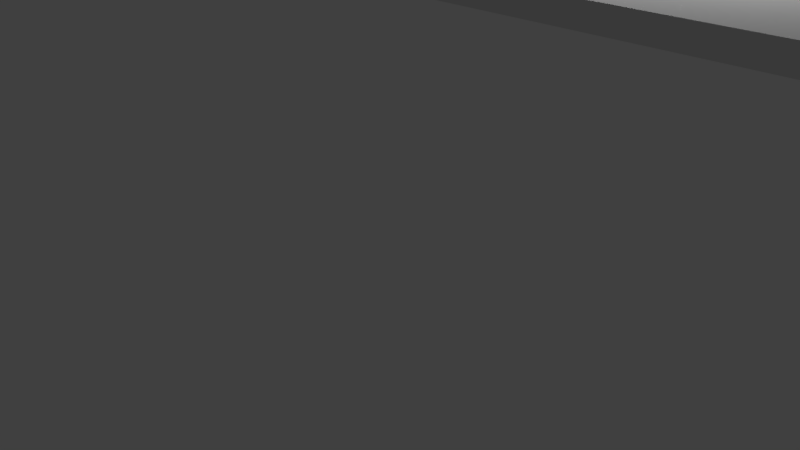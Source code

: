 # Source: Dn_Ceilings.blend  (saved by Blender 2.79.0; exported with 4.5.12 LTS)
import bpy
from mathutils import Matrix  # noqa: F401  (used for matrix-valued properties, if any)

bpy.ops.wm.read_factory_settings(use_empty=True)
scene = bpy.context.scene
scene.name = 'Scene'

# ---- collections
col_collection_1 = bpy.data.collections.new('Collection 1'); scene.collection.children.link(col_collection_1)
col_collection_2 = bpy.data.collections.new('Collection 2'); scene.collection.children.link(col_collection_2)
col_collection_2.hide_render = True
col_collection_2.hide_viewport = True
col_collection_3 = bpy.data.collections.new('Collection 3'); scene.collection.children.link(col_collection_3)
col_collection_3.hide_render = True
col_collection_3.hide_viewport = True
col_collection_4 = bpy.data.collections.new('Collection 4'); scene.collection.children.link(col_collection_4)
col_collection_4.hide_render = True
col_collection_4.hide_viewport = True
col_collection_5 = bpy.data.collections.new('Collection 5'); scene.collection.children.link(col_collection_5)
col_collection_5.hide_render = True
col_collection_5.hide_viewport = True
col_collection_6 = bpy.data.collections.new('Collection 6'); scene.collection.children.link(col_collection_6)
col_collection_6.hide_render = True
col_collection_6.hide_viewport = True
col_collection_7 = bpy.data.collections.new('Collection 7'); scene.collection.children.link(col_collection_7)
col_collection_7.hide_render = True
col_collection_7.hide_viewport = True
col_collection_8 = bpy.data.collections.new('Collection 8'); scene.collection.children.link(col_collection_8)
col_collection_8.hide_render = True
col_collection_8.hide_viewport = True
col_collection_9 = bpy.data.collections.new('Collection 9'); scene.collection.children.link(col_collection_9)
col_collection_9.hide_render = True
col_collection_9.hide_viewport = True
col_collection_10 = bpy.data.collections.new('Collection 10'); scene.collection.children.link(col_collection_10)
col_collection_10.hide_render = True
col_collection_10.hide_viewport = True
col_collection_11 = bpy.data.collections.new('Collection 11'); scene.collection.children.link(col_collection_11)
col_collection_11.hide_render = True
col_collection_11.hide_viewport = True
col_collection_12 = bpy.data.collections.new('Collection 12'); scene.collection.children.link(col_collection_12)
col_collection_12.hide_render = True
col_collection_12.hide_viewport = True
col_collection_13 = bpy.data.collections.new('Collection 13'); scene.collection.children.link(col_collection_13)
col_collection_13.hide_render = True
col_collection_13.hide_viewport = True
col_collection_14 = bpy.data.collections.new('Collection 14'); scene.collection.children.link(col_collection_14)
col_collection_14.hide_render = True
col_collection_14.hide_viewport = True
col_collection_15 = bpy.data.collections.new('Collection 15'); scene.collection.children.link(col_collection_15)
col_collection_15.hide_render = True
col_collection_15.hide_viewport = True
col_collection_16 = bpy.data.collections.new('Collection 16'); scene.collection.children.link(col_collection_16)
col_collection_16.hide_render = True
col_collection_16.hide_viewport = True
col_collection_17 = bpy.data.collections.new('Collection 17'); scene.collection.children.link(col_collection_17)
col_collection_17.hide_render = True
col_collection_17.hide_viewport = True
col_collection_18 = bpy.data.collections.new('Collection 18'); scene.collection.children.link(col_collection_18)
col_collection_18.hide_render = True
col_collection_18.hide_viewport = True
col_collection_19 = bpy.data.collections.new('Collection 19'); scene.collection.children.link(col_collection_19)
col_collection_19.hide_render = True
col_collection_19.hide_viewport = True
col_collection_20 = bpy.data.collections.new('Collection 20'); scene.collection.children.link(col_collection_20)
col_collection_20.hide_render = True
col_collection_20.hide_viewport = True

# ---- materials (node trees are filled in below, after node groups)
mat_material_beam = bpy.data.materials.new('Material.Beam')
mat_material_beam.alpha_threshold = 0.0
mat_material_beam.use_transparent_shadow = False
mat_material_beam.roughness = 0.5
mat_material_beam.specular_intensity = 0.05
mat_material_base = bpy.data.materials.new('Material.Base')
mat_material_base.alpha_threshold = 0.0
mat_material_base.use_transparent_shadow = False
mat_material_base.preview_render_type = 'CUBE'
mat_material_base.specular_color = (0.3343, 0.2195, 0.0938)
mat_material_base.roughness = 0.5
mat_material_base.specular_intensity = 0.1
mat_material_base.line_color = (0.0, 0.0, 0.0, 1.0)

# ---- material node trees

# ---- world
world_world = bpy.data.worlds.new('World'); scene.world = world_world
world_world.color = (0.05088, 0.05088, 0.05088)
world_world.use_sun_shadow = False
world_world.sun_shadow_jitter_overblur = 0.0
world_world.cycles.sampling_method = 'MANUAL'

# ---- cameras
cam_camera = bpy.data.cameras.new('Camera')
cam_camera.clip_end = 100.0
cam_camera.lens = 35.0
cam_camera.sensor_width = 32.0
cam_camera.sensor_height = 18.0
cam_camera.ortho_scale = 7.314
cam_camera.dof.focus_distance = 0.0
cam_camera.dof.aperture_fstop = 128.0

# ---- lights
light_lamp_003 = bpy.data.lights.new('Lamp.003', 'POINT')
light_lamp_003.transmission_factor = 0.0
light_lamp_003.cutoff_distance = 30.0
light_lamp_003.energy = 100.0
light_lamp_003.shadow_buffer_clip_start = 1.001
light_lamp_003.shadow_soft_size = 0.1
light_lamp_003.shadow_maximum_resolution = 0.006
light_lamp_003.use_absolute_resolution = True
light_lamp_002 = bpy.data.lights.new('Lamp.002', 'POINT')
light_lamp_002.transmission_factor = 0.0
light_lamp_002.cutoff_distance = 30.0
light_lamp_002.energy = 100.0
light_lamp_002.shadow_buffer_clip_start = 1.001
light_lamp_002.shadow_soft_size = 0.1
light_lamp_002.shadow_maximum_resolution = 0.006
light_lamp_002.use_absolute_resolution = True
light_lamp_001 = bpy.data.lights.new('Lamp.001', 'POINT')
light_lamp_001.transmission_factor = 0.0
light_lamp_001.cutoff_distance = 30.0
light_lamp_001.energy = 100.0
light_lamp_001.shadow_buffer_clip_start = 1.001
light_lamp_001.shadow_soft_size = 0.1
light_lamp_001.shadow_maximum_resolution = 0.006
light_lamp_001.use_absolute_resolution = True
light_lamp = bpy.data.lights.new('Lamp', 'POINT')
light_lamp.transmission_factor = 0.0
light_lamp.cutoff_distance = 30.0
light_lamp.energy = 100.0
light_lamp.shadow_buffer_clip_start = 1.001
light_lamp.shadow_soft_size = 0.1
light_lamp.shadow_maximum_resolution = 0.006
light_lamp.use_absolute_resolution = True

# ---- meshes
me_dn_ceiling_big_beam_1 = bpy.data.meshes.new('Dn_Ceiling_Big_Beam_1')
me_dn_ceiling_big_beam_1.from_pydata([(2.001, -1.45, 4.138), (2.0, -1.432, 4.087), (2.0, -1.432, 3.947), (2.001, -1.45, 3.896), (2.003, -1.544, 3.896), (2.004, -1.562, 3.947), (2.004, -1.562, 4.098), (2.003, -1.548, 4.138), (-2.035, -1.547, 4.078), (-1.996, -1.557, 4.092), (-2.035, -1.54, 4.095), (-1.997, -1.544, 4.128), (-2.035, -1.537, 3.939), (-1.997, -1.541, 3.906), (-2.035, -1.547, 3.966), (-1.996, -1.557, 3.952), (-2.038, -1.451, 3.966), (-2.0, -1.438, 3.952), (-2.037, -1.461, 3.939), (-1.999, -1.454, 3.906), (-2.037, -1.461, 4.095), (-1.999, -1.454, 4.128), (-2.038, -1.451, 4.068), (-2.0, -1.438, 4.082), (-1.048, -1.532, 4.085), (-1.048, -1.52, 4.118), (-1.048, -1.532, 3.959), (-1.05, -1.439, 4.118), (-1.048, -1.517, 3.916), (-1.05, -1.439, 3.916), (-1.051, -1.424, 3.959), (-1.051, -1.424, 4.076), (1.263, -1.539, 4.094), (1.263, -1.539, 3.95), (1.263, -1.522, 3.902), (1.264, -1.433, 3.902), (1.264, -1.416, 3.95), (1.264, -1.416, 4.084), (1.263, -1.526, 4.132), (1.264, -1.433, 4.132), (-0.302, -1.5, 4.123), (-0.3044, -1.415, 4.123), (-0.3016, -1.513, 4.088), (-0.3016, -1.513, 3.956), (-0.3021, -1.497, 3.911), (-0.3044, -1.415, 3.911), (-0.3049, -1.399, 3.956), (-0.3049, -1.399, 4.079), (0.7366, -1.528, 4.089), (0.7366, -1.528, 3.955), (0.7368, -1.512, 3.911), (0.7379, -1.43, 3.911), (0.7381, -1.414, 3.955), (0.7381, -1.414, 4.079), (0.7368, -1.516, 4.124), (0.7379, -1.43, 4.124), (2.026, -1.544, 4.077), (2.026, -1.544, 3.966), (2.023, -1.462, 4.106), (2.025, -1.534, 4.106), (2.023, -1.449, 3.966), (2.023, -1.449, 4.069), (2.023, -1.462, 3.929), (2.025, -1.531, 3.929), (-2.001, 1.4, 4.138), (-2.001, 1.382, 4.087), (-2.001, 1.382, 3.947), (-2.001, 1.4, 3.896), (-2.001, 1.493, 3.896), (-2.001, 1.511, 3.947), (-2.001, 1.511, 4.098), (-2.001, 1.497, 4.138), (2.041, 1.494, 4.078), (2.002, 1.506, 4.092), (2.041, 1.488, 4.095), (2.002, 1.493, 4.128), (2.041, 1.485, 3.939), (2.002, 1.49, 3.906), (2.041, 1.494, 3.966), (2.002, 1.506, 3.952), (2.041, 1.399, 3.966), (2.002, 1.387, 3.952), (2.041, 1.408, 3.939), (2.002, 1.403, 3.906), (2.041, 1.408, 4.095), (2.002, 1.403, 4.128), (2.041, 1.399, 4.068), (2.002, 1.387, 4.082), (1.052, 1.501, 4.085), (1.052, 1.489, 4.118), (1.052, 1.501, 3.959), (1.052, 1.407, 4.118), (1.052, 1.486, 3.916), (1.052, 1.407, 3.916), (1.052, 1.392, 3.959), (1.052, 1.392, 4.076), (-1.262, 1.508, 4.094), (-1.262, 1.508, 3.95), (-1.262, 1.491, 3.902), (-1.262, 1.402, 3.902), (-1.262, 1.385, 3.95), (-1.262, 1.385, 4.084), (-1.262, 1.495, 4.132), (-1.262, 1.402, 4.132), (0.3054, 1.491, 4.123), (0.3054, 1.406, 4.123), (0.3054, 1.503, 4.088), (0.3054, 1.503, 3.956), (0.3054, 1.487, 3.911), (0.3054, 1.406, 3.911), (0.3054, 1.39, 3.956), (0.3054, 1.39, 4.079), (-0.7357, 1.504, 4.089), (-0.7357, 1.504, 3.955), (-0.7357, 1.488, 3.911), (-0.7357, 1.405, 3.911), (-0.7357, 1.389, 3.955), (-0.7357, 1.389, 4.079), (-0.7357, 1.491, 4.124), (-0.7357, 1.405, 4.124), (-2.024, 1.494, 4.077), (-2.024, 1.494, 3.966), (-2.024, 1.412, 4.106), (-2.024, 1.484, 4.106), (-2.024, 1.399, 3.966), (-2.024, 1.399, 4.069), (-2.024, 1.412, 3.929), (-2.024, 1.481, 3.929), (-2.006, -0.07322, 3.938), (-2.006, -0.04351, 3.907), (-2.004, 0.03932, 3.907), (-2.004, 0.06902, 3.938), (-2.004, 0.06902, 4.097), (-2.004, 0.03932, 4.128), (-2.006, -0.0498, 4.128), (-2.006, -0.07322, 4.104), (2.043, -0.03645, 4.099), (2.004, -0.04384, 4.119), (2.042, -0.04658, 4.088), (2.004, -0.06541, 4.097), (2.044, 0.04537, 4.082), (2.006, 0.06558, 4.091), (2.044, 0.02945, 4.099), (2.006, 0.03822, 4.119), (2.044, 0.02945, 3.936), (2.006, 0.03822, 3.916), (2.044, 0.04537, 3.953), (2.006, 0.06558, 3.944), (2.042, -0.04658, 3.953), (2.004, -0.06541, 3.944), (2.043, -0.03066, 3.936), (2.004, -0.03805, 3.916), (1.097, -0.05057, 4.11), (1.097, -0.07008, 4.089), (1.096, 0.02367, 4.11), (1.097, -0.07008, 3.951), (1.096, 0.04842, 4.084), (1.096, 0.04842, 3.951), (1.096, 0.02367, 3.926), (1.097, -0.04533, 3.926), (-1.262, -0.04094, 4.122), (-1.261, 0.04363, 4.122), (-1.26, 0.07183, 4.093), (-1.26, 0.07182, 3.942), (-1.261, 0.04363, 3.913), (-1.262, -0.03498, 3.913), (-1.263, -0.06317, 4.099), (-1.263, -0.06317, 3.942), (0.3507, -0.07695, 4.093), (0.3507, -0.07695, 3.948), (0.3506, -0.05648, 4.114), (0.3502, 0.02144, 4.114), (0.35, 0.04741, 4.087), (0.35, 0.04741, 3.948), (0.3502, 0.02144, 3.921), (0.3506, -0.05098, 3.921), (-0.7364, -0.04725, 4.115), (-0.735, 0.03123, 4.115), (-0.7345, 0.05739, 4.088), (-0.7345, 0.05739, 3.947), (-0.735, 0.03123, 3.92), (-0.7363, -0.04172, 3.92), (-0.7368, -0.06788, 4.093), (-0.7368, -0.06788, 3.947), (-2.028, -0.03686, 4.099), (-2.027, 0.02846, 4.099), (-2.028, -0.05403, 3.959), (-2.028, -0.05403, 4.081), (-2.027, 0.02846, 3.937), (-2.028, -0.03226, 3.937), (-2.027, 0.05023, 3.959), (-2.027, 0.05023, 4.076), (-2.0, -0.6282, 4.099), (-2.0, -0.6579, 4.129), (-2.0, -0.7407, 4.129), (-2.0, -0.7704, 4.099), (-2.0, -0.7704, 3.939), (-2.0, -0.7407, 3.909), (-2.0, -0.6516, 3.909), (-2.0, -0.6282, 3.933), (2.041, -0.6661, 3.938), (2.003, -0.658, 3.917), (2.041, -0.656, 3.948), (2.003, -0.6364, 3.94), (2.041, -0.7479, 3.954), (2.003, -0.7674, 3.946), (2.041, -0.732, 3.938), (2.003, -0.7401, 3.917), (2.041, -0.732, 4.1), (2.003, -0.7401, 4.121), (2.041, -0.7479, 4.084), (2.003, -0.7674, 4.092), (2.041, -0.656, 4.084), (2.003, -0.6364, 4.092), (2.041, -0.6719, 4.1), (2.003, -0.6638, 4.121), (1.052, -0.6459, 3.927), (1.052, -0.6264, 3.947), (1.052, -0.7201, 3.927), (1.052, -0.6264, 4.085), (1.052, -0.7449, 3.953), (1.052, -0.7449, 4.085), (1.052, -0.7201, 4.111), (1.052, -0.6511, 4.111), (-1.262, -0.6404, 3.914), (-1.262, -0.725, 3.914), (-1.262, -0.7532, 3.943), (-1.262, -0.7532, 4.095), (-1.262, -0.725, 4.124), (-1.262, -0.6464, 4.124), (-1.262, -0.6182, 3.937), (-1.262, -0.6182, 4.095), (0.3054, -0.6235, 3.944), (0.3054, -0.6235, 4.089), (0.3054, -0.6439, 3.923), (0.3054, -0.7219, 3.923), (0.3054, -0.7478, 3.949), (0.3054, -0.7478, 4.089), (0.3054, -0.7219, 4.115), (0.3054, -0.6494, 4.115), (-0.7357, -0.6436, 3.922), (-0.7357, -0.7221, 3.922), (-0.7357, -0.7483, 3.949), (-0.7357, -0.7483, 4.089), (-0.7357, -0.7221, 4.116), (-0.7357, -0.6492, 4.116), (-0.7357, -0.623, 3.943), (-0.7357, -0.623, 4.089), (-2.023, -0.6641, 3.938), (-2.023, -0.7294, 3.938), (-2.023, -0.6469, 4.077), (-2.023, -0.6469, 3.956), (-2.023, -0.7294, 4.1), (-2.023, -0.6687, 4.1), (-2.023, -0.7512, 4.077), (-2.023, -0.7512, 3.961), (-2.001, 0.7479, 3.899), (-2.002, 0.766, 3.949), (-2.002, 0.766, 4.09), (-2.001, 0.7479, 4.141), (-1.999, 0.6542, 4.141), (-1.999, 0.6362, 4.09), (-1.999, 0.6362, 3.939), (-1.999, 0.6504, 3.899), (2.038, 0.6544, 3.959), (2.0, 0.6416, 3.945), (2.038, 0.6605, 3.941), (2.0, 0.6548, 3.908), (2.038, 0.664, 4.098), (2.0, 0.6583, 4.131), (2.038, 0.6544, 4.071), (2.0, 0.6416, 4.084), (2.036, 0.7501, 4.071), (1.998, 0.7612, 4.084), (2.036, 0.7404, 4.098), (1.998, 0.7445, 4.131), (2.036, 0.7404, 3.941), (1.998, 0.7445, 3.908), (2.036, 0.7501, 3.968), (1.998, 0.7612, 3.955), (1.114, 0.6454, 3.952), (1.114, 0.6572, 3.919), (1.114, 0.6454, 4.078), (1.114, 0.7385, 3.919), (1.114, 0.6604, 4.12), (1.114, 0.7385, 4.12), (1.114, 0.7535, 4.078), (1.114, 0.7535, 3.961), (-1.26, 0.6279, 3.943), (-1.26, 0.6279, 4.086), (-1.26, 0.6451, 4.134), (-1.262, 0.7339, 4.134), (-1.263, 0.7511, 4.086), (-1.263, 0.7511, 3.953), (-1.26, 0.6414, 3.905), (-1.262, 0.7339, 3.905), (0.3674, 0.6576, 3.914), (0.3677, 0.7429, 3.914), (0.3674, 0.6452, 3.949), (0.3674, 0.6452, 4.081), (0.3674, 0.661, 4.125), (0.3677, 0.7429, 4.125), (0.3678, 0.7587, 4.081), (0.3678, 0.7587, 3.958), (-0.7343, 0.6438, 3.948), (-0.7343, 0.6438, 4.081), (-0.7347, 0.6597, 4.126), (-0.7365, 0.7422, 4.126), (-0.7368, 0.7581, 4.081), (-0.7368, 0.7581, 3.957), (-0.7346, 0.6564, 3.913), (-0.7365, 0.7422, 3.913), (-2.022, 0.6529, 3.96), (-2.022, 0.6529, 4.071), (-2.024, 0.7348, 3.931), (-2.022, 0.6633, 3.931), (-2.024, 0.748, 4.071), (-2.024, 0.748, 3.968), (-2.024, 0.7348, 4.108), (-2.022, 0.6661, 4.108), (0.02972, 0.7648, 4.717), (-0.03471, 0.7648, 4.716), (0.04166, 0.7472, 4.718), (0.04166, 0.6982, 4.718), (0.02972, 0.6806, 4.717), (-0.03218, 0.6806, 4.716), (-0.04412, 0.6982, 4.716), (-0.04412, 0.7509, 4.716), (0.04395, 0.747, 4.473), (0.04395, 0.6984, 4.473), (0.0321, 0.6809, 4.473), (-0.02934, 0.6809, 4.472), (-0.04119, 0.6984, 4.471), (-0.04119, 0.7507, 4.471), (0.0321, 0.7644, 4.473), (-0.03185, 0.7644, 4.472), (0.03082, 0.768, 4.841), (-0.0386, 0.768, 4.84), (0.04369, 0.7491, 4.841), (0.04369, 0.6962, 4.841), (0.03082, 0.6773, 4.841), (-0.03588, 0.6773, 4.84), (-0.04875, 0.6962, 4.84), (-0.04875, 0.7531, 4.84), (0.03058, 0.7429, 5.033), (0.02077, 0.7573, 5.033), (0.03058, 0.7026, 5.033), (-0.0399, 0.7026, 5.032), (-0.03217, 0.7573, 5.032), (-0.0399, 0.746, 5.032), (0.02077, 0.6882, 5.033), (-0.03009, 0.6882, 5.032), (0.0438, 0.7459, 4.297), (0.0438, 0.6995, 4.297), (0.03251, 0.6829, 4.297), (-0.02603, 0.6829, 4.296), (0.03251, 0.7625, 4.297), (-0.03733, 0.6995, 4.296), (-0.02842, 0.7625, 4.296), (-0.03733, 0.7494, 4.296), (0.05019, 0.7483, 4.103), (0.04144, 0.7428, 4.088), (0.03771, 0.7667, 4.102), (0.03417, 0.7535, 4.088), (0.03771, 0.6787, 4.102), (0.03417, 0.6918, 4.088), (0.05019, 0.697, 4.103), (0.04144, 0.7025, 4.088), (-0.0395, 0.697, 4.101), (-0.03043, 0.7025, 4.087), (-0.02701, 0.6787, 4.101), (-0.02316, 0.6918, 4.087), (-0.02965, 0.7667, 4.101), (-0.02581, 0.7535, 4.087), (-0.0395, 0.7522, 4.101), (-0.03043, 0.7467, 4.087), (-0.04241, 0.7704, 5.018), (-0.05311, 0.7547, 5.018), (-0.05311, 0.6948, 5.018), (-0.03955, 0.6749, 5.018), (0.03074, 0.6749, 5.019), (0.0443, 0.6948, 5.019), (0.0443, 0.7504, 5.019), (0.03074, 0.7704, 5.019), (-0.03103, -0.6459, 4.1), (-0.04459, -0.6659, 4.1), (-0.04459, -0.7215, 4.1), (-0.03103, -0.7415, 4.1), (0.03925, -0.7415, 4.101), (0.05281, -0.7215, 4.101), (0.05281, -0.6617, 4.101), (0.04212, -0.6459, 4.101), (0.03076, -0.6696, 5.019), (0.03981, -0.6642, 5.005), (0.02613, -0.6628, 5.019), (0.02997, -0.6497, 5.005), (0.02349, -0.7245, 5.019), (0.02733, -0.7376, 5.005), (0.03076, -0.7138, 5.019), (0.03981, -0.7193, 5.005), (-0.04112, -0.7138, 5.018), (-0.04988, -0.7193, 5.004), (-0.03385, -0.7245, 5.018), (-0.03739, -0.7376, 5.004), (-0.03385, -0.6628, 5.018), (-0.03739, -0.6497, 5.004), (-0.04112, -0.6735, 5.018), (-0.04988, -0.668, 5.004), (0.03751, -0.6669, 4.813), (0.02861, -0.6538, 4.813), (0.03751, -0.7168, 4.813), (-0.03233, -0.6538, 4.812), (0.02622, -0.7334, 4.813), (-0.03233, -0.7334, 4.812), (-0.04362, -0.7168, 4.812), (-0.04362, -0.6704, 4.812), (0.02978, -0.7281, 4.086), (-0.02108, -0.7281, 4.086), (0.03959, -0.6704, 4.086), (0.03186, -0.659, 4.086), (0.03959, -0.7137, 4.086), (-0.03089, -0.7137, 4.085), (-0.02108, -0.659, 4.086), (-0.03089, -0.6734, 4.085), (0.04857, -0.6633, 4.276), (0.04857, -0.7201, 4.276), (0.0357, -0.739, 4.276), (-0.031, -0.739, 4.275), (-0.04387, -0.7201, 4.275), (-0.04387, -0.6673, 4.275), (0.03842, -0.6483, 4.276), (-0.031, -0.6483, 4.275), (0.03192, -0.6519, 4.64), (-0.03203, -0.6519, 4.639), (0.04126, -0.6656, 4.64), (0.04126, -0.718, 4.64), (0.02941, -0.7354, 4.64), (-0.03203, -0.7354, 4.639), (-0.04389, -0.718, 4.638), (-0.04389, -0.6693, 4.638), (0.04403, -0.6654, 4.398), (0.04403, -0.7181, 4.398), (0.03209, -0.7357, 4.398), (-0.02982, -0.7357, 4.397), (-0.04176, -0.7181, 4.397), (-0.04176, -0.6691, 4.397), (0.03461, -0.6516, 4.398), (-0.02982, -0.6516, 4.397), (0.02972, 1.406, 4.426), (-0.03471, 1.406, 4.427), (0.04166, 1.423, 4.426), (0.04166, 1.472, 4.426), (0.02972, 1.49, 4.426), (-0.03218, 1.49, 4.427), (-0.04412, 1.472, 4.428), (-0.04412, 1.42, 4.428), (0.04395, 1.423, 4.671), (0.04395, 1.472, 4.671), (0.0321, 1.49, 4.671), (-0.02934, 1.49, 4.672), (-0.04119, 1.472, 4.672), (-0.04119, 1.42, 4.672), (0.0321, 1.406, 4.671), (-0.03185, 1.406, 4.672), (0.03082, 1.402, 4.303), (-0.0386, 1.402, 4.304), (0.04369, 1.421, 4.303), (0.04369, 1.474, 4.303), (0.03082, 1.493, 4.303), (-0.03588, 1.493, 4.304), (-0.04875, 1.474, 4.304), (-0.04875, 1.417, 4.304), (0.03058, 1.428, 4.11), (0.02077, 1.413, 4.111), (0.03058, 1.468, 4.11), (-0.0399, 1.468, 4.112), (-0.03217, 1.413, 4.111), (-0.0399, 1.424, 4.112), (0.02077, 1.482, 4.111), (-0.03009, 1.482, 4.111), (0.0438, 1.425, 4.847), (0.0438, 1.471, 4.847), (0.03251, 1.488, 4.847), (-0.02603, 1.488, 4.848), (0.03251, 1.408, 4.847), (-0.03733, 1.471, 4.848), (-0.02842, 1.408, 4.848), (-0.03733, 1.421, 4.848), (0.05019, 1.422, 5.041), (0.04144, 1.428, 5.056), (0.03771, 1.404, 5.041), (0.03417, 1.417, 5.056), (0.03771, 1.492, 5.041), (0.03417, 1.479, 5.056), (0.05019, 1.473, 5.041), (0.04144, 1.468, 5.056), (-0.0395, 1.473, 5.043), (-0.03043, 1.468, 5.057), (-0.02701, 1.492, 5.042), (-0.02316, 1.479, 5.057), (-0.02965, 1.404, 5.042), (-0.02581, 1.417, 5.057), (-0.0395, 1.418, 5.043), (-0.03043, 1.424, 5.057), (-0.04241, 1.4, 4.126), (-0.05311, 1.416, 4.126), (-0.05311, 1.476, 4.126), (-0.03955, 1.496, 4.126), (0.03074, 1.496, 4.125), (0.0443, 1.476, 4.125), (0.0443, 1.42, 4.125), (0.03074, 1.4, 4.125), (-0.04724, -0.05102, 4.1), (-0.02729, -0.06458, 4.1), (0.02835, -0.06458, 4.1), (0.0483, -0.05102, 4.1), (0.0483, 0.01926, 4.101), (0.02835, 0.03282, 4.101), (-0.03151, 0.03282, 4.101), (-0.04724, 0.02213, 4.101), (-0.02359, 0.01077, 5.019), (-0.02902, 0.01982, 5.005), (-0.03039, 0.00614, 5.019), (-0.0435, 0.009979, 5.005), (0.03137, 0.003499, 5.019), (0.04448, 0.007337, 5.005), (0.02067, 0.01077, 5.019), (0.0261, 0.01982, 5.005), (0.02067, -0.06111, 5.018), (0.0261, -0.06987, 5.004), (0.03137, -0.05384, 5.018), (0.04448, -0.05738, 5.004), (-0.03039, -0.05384, 5.018), (-0.0435, -0.05738, 5.004), (-0.0197, -0.06111, 5.018), (-0.02513, -0.06987, 5.004), (-0.02625, 0.01752, 4.813), (-0.03935, 0.008618, 4.813), (0.02361, 0.01752, 4.813), (-0.03935, -0.05231, 4.812), (0.04023, 0.006229, 4.813), (0.04023, -0.05231, 4.812), (0.02361, -0.06361, 4.812), (-0.02273, -0.06361, 4.812), (0.03495, 0.009793, 4.086), (0.03495, -0.04107, 4.086), (-0.0228, 0.01961, 4.086), (-0.03419, 0.01187, 4.086), (0.02051, 0.01961, 4.086), (0.02051, -0.05088, 4.085), (-0.03419, -0.04107, 4.086), (-0.01975, -0.05088, 4.085), (-0.02991, 0.02858, 4.276), (0.0269, 0.02858, 4.276), (0.04584, 0.01571, 4.276), (0.04584, -0.05099, 4.275), (0.0269, -0.06386, 4.275), (-0.0259, -0.06386, 4.275), (-0.04484, 0.01843, 4.276), (-0.04484, -0.05099, 4.275), (-0.0413, 0.01193, 4.64), (-0.0413, -0.05202, 4.639), (-0.02755, 0.02127, 4.64), (0.02478, 0.02127, 4.64), (0.04222, 0.009418, 4.64), (0.04222, -0.05202, 4.639), (0.02478, -0.06388, 4.638), (-0.02386, -0.06388, 4.638), (-0.02775, 0.02404, 4.398), (0.02497, 0.02404, 4.398), (0.04254, 0.0121, 4.398), (0.04254, -0.0498, 4.397), (0.02497, -0.06175, 4.397), (-0.02404, -0.06175, 4.397), (-0.04161, 0.01462, 4.398), (-0.04161, -0.0498, 4.397), (-0.04724, -1.409, 5.026), (-0.02729, -1.395, 5.026), (0.02835, -1.395, 5.026), (0.0483, -1.409, 5.026), (0.0483, -1.479, 5.025), (0.02835, -1.492, 5.025), (-0.03151, -1.492, 5.025), (-0.04724, -1.482, 5.025), (-0.02359, -1.47, 4.107), (-0.02902, -1.479, 4.121), (-0.03039, -1.466, 4.107), (-0.0435, -1.47, 4.121), (0.03137, -1.463, 4.107), (0.04448, -1.467, 4.121), (0.02067, -1.47, 4.107), (0.0261, -1.479, 4.121), (0.02067, -1.399, 4.108), (0.0261, -1.39, 4.122), (0.03137, -1.406, 4.108), (0.04448, -1.402, 4.122), (-0.03039, -1.406, 4.108), (-0.0435, -1.402, 4.122), (-0.0197, -1.399, 4.108), (-0.02513, -1.39, 4.122), (-0.02625, -1.477, 4.313), (-0.03935, -1.468, 4.313), (0.02361, -1.477, 4.313), (-0.03935, -1.407, 4.314), (0.04023, -1.466, 4.313), (0.04023, -1.407, 4.314), (0.02361, -1.396, 4.314), (-0.02273, -1.396, 4.314), (0.03495, -1.469, 5.04), (0.03495, -1.419, 5.04), (-0.0228, -1.479, 5.04), (-0.03419, -1.472, 5.04), (0.02051, -1.479, 5.04), (0.02051, -1.409, 5.041), (-0.03419, -1.419, 5.04), (-0.01975, -1.409, 5.041), (-0.02991, -1.488, 4.85), (0.0269, -1.488, 4.85), (0.04584, -1.475, 4.85), (0.04584, -1.409, 4.851), (0.0269, -1.396, 4.851), (-0.0259, -1.396, 4.851), (-0.04484, -1.478, 4.85), (-0.04484, -1.409, 4.851), (-0.0413, -1.472, 4.486), (-0.0413, -1.408, 4.487), (-0.02755, -1.481, 4.486), (0.02478, -1.481, 4.486), (0.04222, -1.469, 4.486), (0.04222, -1.408, 4.487), (0.02478, -1.396, 4.487), (-0.02386, -1.396, 4.487), (-0.02775, -1.484, 4.728), (0.02497, -1.484, 4.728), (0.04254, -1.472, 4.728), (0.04254, -1.41, 4.729), (0.02497, -1.398, 4.729), (-0.02404, -1.398, 4.729), (-0.04161, -1.474, 4.728), (-0.04161, -1.41, 4.729)], [], [(20, 22, 16, 18, 12, 14, 8, 10), (26, 15, 13, 28), (27, 21, 11, 25), (39, 0, 1, 37), (24, 9, 15, 26), (36, 2, 3, 35), (28, 13, 19, 29), (30, 17, 23, 31), (7, 6, 56, 59), (10, 8, 9, 11), (14, 12, 13, 15), (18, 16, 17, 19), (22, 20, 21, 23), (12, 18, 19, 13), (8, 14, 15, 9), (11, 21, 20, 10), (23, 17, 16, 22), (32, 6, 7, 38), (9, 24, 25, 11), (46, 30, 31, 47), (44, 28, 29, 45), (17, 30, 29, 19), (42, 24, 26, 43), (21, 27, 31, 23), (41, 27, 25, 40), (43, 26, 28, 44), (5, 33, 34, 4), (0, 39, 38, 7), (6, 32, 33, 5), (4, 34, 35, 3), (2, 36, 37, 1), (48, 32, 38, 54), (52, 36, 35, 51), (55, 39, 37, 53), (27, 41, 47, 31), (30, 46, 45, 29), (24, 42, 40, 25), (49, 43, 44, 50), (55, 41, 40, 54), (48, 42, 43, 49), (50, 44, 45, 51), (52, 46, 47, 53), (36, 52, 53, 37), (34, 50, 51, 35), (32, 48, 49, 33), (39, 55, 54, 38), (33, 49, 50, 34), (41, 55, 53, 47), (46, 52, 51, 45), (42, 48, 54, 40), (62, 60, 61, 58, 59, 56, 57, 63), (3, 2, 60, 62), (2, 1, 61, 60), (6, 5, 57, 56), (5, 4, 63, 57), (1, 0, 58, 61), (0, 7, 59, 58), (4, 3, 62, 63), (84, 86, 80, 82, 76, 78, 72, 74), (90, 79, 77, 92), (91, 85, 75, 89), (103, 64, 65, 101), (88, 73, 79, 90), (100, 66, 67, 99), (92, 77, 83, 93), (94, 81, 87, 95), (71, 70, 120, 123), (74, 72, 73, 75), (78, 76, 77, 79), (82, 80, 81, 83), (86, 84, 85, 87), (76, 82, 83, 77), (72, 78, 79, 73), (75, 85, 84, 74), (87, 81, 80, 86), (96, 70, 71, 102), (73, 88, 89, 75), (110, 94, 95, 111), (108, 92, 93, 109), (81, 94, 93, 83), (106, 88, 90, 107), (85, 91, 95, 87), (105, 91, 89, 104), (107, 90, 92, 108), (69, 97, 98, 68), (64, 103, 102, 71), (70, 96, 97, 69), (68, 98, 99, 67), (66, 100, 101, 65), (112, 96, 102, 118), (116, 100, 99, 115), (119, 103, 101, 117), (91, 105, 111, 95), (94, 110, 109, 93), (88, 106, 104, 89), (113, 107, 108, 114), (119, 105, 104, 118), (112, 106, 107, 113), (114, 108, 109, 115), (116, 110, 111, 117), (100, 116, 117, 101), (98, 114, 115, 99), (96, 112, 113, 97), (103, 119, 118, 102), (97, 113, 114, 98), (105, 119, 117, 111), (110, 116, 115, 109), (106, 112, 118, 104), (126, 124, 125, 122, 123, 120, 121, 127), (67, 66, 124, 126), (66, 65, 125, 124), (70, 69, 121, 120), (69, 68, 127, 121), (65, 64, 122, 125), (64, 71, 123, 122), (68, 67, 126, 127), (148, 150, 144, 146, 140, 142, 136, 138), (154, 143, 141, 156), (155, 149, 139, 153), (167, 128, 129, 165), (152, 137, 143, 154), (164, 130, 131, 163), (156, 141, 147, 157), (158, 145, 151, 159), (135, 134, 184, 187), (138, 136, 137, 139), (142, 140, 141, 143), (146, 144, 145, 147), (150, 148, 149, 151), (140, 146, 147, 141), (136, 142, 143, 137), (139, 149, 148, 138), (151, 145, 144, 150), (160, 134, 135, 166), (137, 152, 153, 139), (174, 158, 159, 175), (172, 156, 157, 173), (145, 158, 157, 147), (170, 152, 154, 171), (149, 155, 159, 151), (169, 155, 153, 168), (171, 154, 156, 172), (133, 161, 162, 132), (128, 167, 166, 135), (134, 160, 161, 133), (132, 162, 163, 131), (130, 164, 165, 129), (176, 160, 166, 182), (180, 164, 163, 179), (183, 167, 165, 181), (155, 169, 175, 159), (158, 174, 173, 157), (152, 170, 168, 153), (177, 171, 172, 178), (183, 169, 168, 182), (176, 170, 171, 177), (178, 172, 173, 179), (180, 174, 175, 181), (164, 180, 181, 165), (162, 178, 179, 163), (160, 176, 177, 161), (167, 183, 182, 166), (161, 177, 178, 162), (169, 183, 181, 175), (174, 180, 179, 173), (170, 176, 182, 168), (190, 188, 189, 186, 187, 184, 185, 191), (131, 130, 188, 190), (130, 129, 189, 188), (134, 133, 185, 184), (133, 132, 191, 185), (129, 128, 186, 189), (128, 135, 187, 186), (132, 131, 190, 191), (212, 214, 208, 210, 204, 206, 200, 202), (218, 207, 205, 220), (219, 213, 203, 217), (231, 192, 193, 229), (216, 201, 207, 218), (228, 194, 195, 227), (220, 205, 211, 221), (222, 209, 215, 223), (199, 198, 248, 251), (202, 200, 201, 203), (206, 204, 205, 207), (210, 208, 209, 211), (214, 212, 213, 215), (204, 210, 211, 205), (200, 206, 207, 201), (203, 213, 212, 202), (215, 209, 208, 214), (224, 198, 199, 230), (201, 216, 217, 203), (238, 222, 223, 239), (236, 220, 221, 237), (209, 222, 221, 211), (234, 216, 218, 235), (213, 219, 223, 215), (233, 219, 217, 232), (235, 218, 220, 236), (197, 225, 226, 196), (192, 231, 230, 199), (198, 224, 225, 197), (196, 226, 227, 195), (194, 228, 229, 193), (240, 224, 230, 246), (244, 228, 227, 243), (247, 231, 229, 245), (219, 233, 239, 223), (222, 238, 237, 221), (216, 234, 232, 217), (241, 235, 236, 242), (247, 233, 232, 246), (240, 234, 235, 241), (242, 236, 237, 243), (244, 238, 239, 245), (228, 244, 245, 229), (226, 242, 243, 227), (224, 240, 241, 225), (231, 247, 246, 230), (225, 241, 242, 226), (233, 247, 245, 239), (238, 244, 243, 237), (234, 240, 246, 232), (254, 252, 253, 250, 251, 248, 249, 255), (195, 194, 252, 254), (194, 193, 253, 252), (198, 197, 249, 248), (197, 196, 255, 249), (193, 192, 250, 253), (192, 199, 251, 250), (196, 195, 254, 255), (276, 278, 272, 274, 268, 270, 264, 266), (282, 271, 269, 284), (283, 277, 267, 281), (295, 256, 257, 293), (280, 265, 271, 282), (292, 258, 259, 291), (284, 269, 275, 285), (286, 273, 279, 287), (263, 262, 312, 315), (266, 264, 265, 267), (270, 268, 269, 271), (274, 272, 273, 275), (278, 276, 277, 279), (268, 274, 275, 269), (264, 270, 271, 265), (267, 277, 276, 266), (279, 273, 272, 278), (288, 262, 263, 294), (265, 280, 281, 267), (302, 286, 287, 303), (300, 284, 285, 301), (273, 286, 285, 275), (298, 280, 282, 299), (277, 283, 287, 279), (297, 283, 281, 296), (299, 282, 284, 300), (261, 289, 290, 260), (256, 295, 294, 263), (262, 288, 289, 261), (260, 290, 291, 259), (258, 292, 293, 257), (304, 288, 294, 310), (308, 292, 291, 307), (311, 295, 293, 309), (283, 297, 303, 287), (286, 302, 301, 285), (280, 298, 296, 281), (305, 299, 300, 306), (311, 297, 296, 310), (304, 298, 299, 305), (306, 300, 301, 307), (308, 302, 303, 309), (292, 308, 309, 293), (290, 306, 307, 291), (288, 304, 305, 289), (295, 311, 310, 294), (289, 305, 306, 290), (297, 311, 309, 303), (302, 308, 307, 301), (298, 304, 310, 296), (318, 316, 317, 314, 315, 312, 313, 319), (259, 258, 316, 318), (258, 257, 317, 316), (262, 261, 313, 312), (261, 260, 319, 313), (257, 256, 314, 317), (256, 263, 315, 314), (260, 259, 318, 319), (333, 327, 321, 335), (329, 323, 324, 330), (334, 320, 322, 328), (342, 326, 325, 341), (336, 320, 321, 337), (343, 327, 326, 342), (341, 325, 324, 340), (339, 323, 322, 338), (323, 329, 328, 322), (325, 331, 330, 324), (327, 333, 332, 326), (320, 334, 335, 321), (326, 332, 331, 325), (359, 333, 335, 358), (353, 329, 330, 354), (356, 334, 328, 352), (320, 336, 338, 322), (323, 339, 340, 324), (378, 379, 351, 347), (382, 383, 345, 344), (383, 376, 348, 345), (379, 380, 350, 351), (376, 377, 349, 348), (380, 381, 346, 350), (381, 382, 344, 346), (350, 346, 344, 345, 348, 349, 347, 351), (327, 343, 337, 321), (381, 339, 338, 382), (379, 341, 340, 380), (377, 343, 342, 378), (383, 336, 337, 376), (378, 342, 341, 379), (332, 357, 355, 331), (334, 356, 358, 335), (362, 356, 352, 360), (333, 359, 357, 332), (366, 353, 354, 364), (331, 355, 354, 330), (329, 353, 352, 328), (374, 359, 358, 372), (343, 377, 376, 337), (360, 366, 367, 361), (372, 362, 363, 373), (375, 369, 368, 374), (371, 365, 364, 370), (361, 363, 362, 360), (365, 367, 366, 364), (369, 371, 370, 368), (373, 375, 374, 372), (377, 378, 347, 349), (353, 366, 360, 352), (355, 370, 364, 354), (339, 381, 380, 340), (359, 374, 368, 357), (336, 383, 382, 338), (356, 362, 372, 358), (357, 368, 370, 355), (363, 361, 367, 365, 371, 369, 375, 373), (404, 406, 400, 402, 396, 398, 392, 394), (410, 399, 397, 412), (411, 405, 395, 409), (431, 384, 385, 429), (408, 393, 399, 410), (428, 386, 387, 427), (412, 397, 403, 413), (414, 401, 407, 415), (390, 389, 420, 418), (394, 392, 393, 395), (398, 396, 397, 399), (402, 400, 401, 403), (406, 404, 405, 407), (396, 402, 403, 397), (392, 398, 399, 393), (395, 405, 404, 394), (407, 401, 400, 406), (424, 390, 391, 430), (393, 408, 409, 395), (438, 414, 415, 439), (436, 412, 413, 437), (401, 414, 413, 403), (434, 408, 410, 435), (405, 411, 415, 407), (433, 411, 409, 432), (435, 410, 412, 436), (389, 425, 426, 388), (384, 431, 430, 391), (390, 424, 425, 389), (388, 426, 427, 387), (386, 428, 429, 385), (440, 424, 430, 446), (417, 421, 423, 422, 419, 418, 420, 416), (386, 385, 423, 421), (387, 386, 421, 417), (391, 390, 418, 419), (388, 387, 417, 416), (384, 391, 419, 422), (385, 384, 422, 423), (389, 388, 416, 420), (444, 428, 427, 443), (447, 431, 429, 445), (411, 433, 439, 415), (414, 438, 437, 413), (408, 434, 432, 409), (441, 435, 436, 442), (447, 433, 432, 446), (440, 434, 435, 441), (442, 436, 437, 443), (444, 438, 439, 445), (428, 444, 445, 429), (426, 442, 443, 427), (424, 440, 441, 425), (431, 447, 446, 430), (425, 441, 442, 426), (433, 447, 445, 439), (438, 444, 443, 437), (434, 440, 446, 432), (461, 455, 449, 463), (457, 451, 452, 458), (462, 448, 450, 456), (470, 454, 453, 469), (464, 448, 449, 465), (471, 455, 454, 470), (469, 453, 452, 468), (467, 451, 450, 466), (451, 457, 456, 450), (453, 459, 458, 452), (455, 461, 460, 454), (448, 462, 463, 449), (454, 460, 459, 453), (487, 461, 463, 486), (481, 457, 458, 482), (484, 462, 456, 480), (448, 464, 466, 450), (451, 467, 468, 452), (506, 507, 479, 475), (510, 511, 473, 472), (511, 504, 476, 473), (507, 508, 478, 479), (504, 505, 477, 476), (508, 509, 474, 478), (509, 510, 472, 474), (478, 474, 472, 473, 476, 477, 475, 479), (455, 471, 465, 449), (509, 467, 466, 510), (507, 469, 468, 508), (505, 471, 470, 506), (511, 464, 465, 504), (506, 470, 469, 507), (460, 485, 483, 459), (462, 484, 486, 463), (490, 484, 480, 488), (461, 487, 485, 460), (494, 481, 482, 492), (459, 483, 482, 458), (457, 481, 480, 456), (502, 487, 486, 500), (471, 505, 504, 465), (488, 494, 495, 489), (500, 490, 491, 501), (503, 497, 496, 502), (499, 493, 492, 498), (489, 491, 490, 488), (493, 495, 494, 492), (497, 499, 498, 496), (501, 503, 502, 500), (505, 506, 475, 477), (481, 494, 488, 480), (483, 498, 492, 482), (467, 509, 508, 468), (487, 502, 496, 485), (464, 511, 510, 466), (484, 490, 500, 486), (485, 496, 498, 483), (491, 489, 495, 493, 499, 497, 503, 501), (532, 534, 528, 530, 524, 526, 520, 522), (538, 527, 525, 540), (539, 533, 523, 537), (559, 512, 513, 557), (536, 521, 527, 538), (556, 514, 515, 555), (540, 525, 531, 541), (542, 529, 535, 543), (518, 517, 548, 546), (522, 520, 521, 523), (526, 524, 525, 527), (530, 528, 529, 531), (534, 532, 533, 535), (524, 530, 531, 525), (520, 526, 527, 521), (523, 533, 532, 522), (535, 529, 528, 534), (552, 518, 519, 558), (521, 536, 537, 523), (566, 542, 543, 567), (564, 540, 541, 565), (529, 542, 541, 531), (562, 536, 538, 563), (533, 539, 543, 535), (561, 539, 537, 560), (563, 538, 540, 564), (517, 553, 554, 516), (512, 559, 558, 519), (518, 552, 553, 517), (516, 554, 555, 515), (514, 556, 557, 513), (568, 552, 558, 574), (545, 549, 551, 550, 547, 546, 548, 544), (514, 513, 551, 549), (515, 514, 549, 545), (519, 518, 546, 547), (516, 515, 545, 544), (512, 519, 547, 550), (513, 512, 550, 551), (517, 516, 544, 548), (572, 556, 555, 571), (575, 559, 557, 573), (539, 561, 567, 543), (542, 566, 565, 541), (536, 562, 560, 537), (569, 563, 564, 570), (575, 561, 560, 574), (568, 562, 563, 569), (570, 564, 565, 571), (572, 566, 567, 573), (556, 572, 573, 557), (554, 570, 571, 555), (552, 568, 569, 553), (559, 575, 574, 558), (553, 569, 570, 554), (561, 575, 573, 567), (566, 572, 571, 565), (562, 568, 574, 560), (596, 598, 592, 594, 588, 590, 584, 586), (602, 591, 589, 604), (603, 597, 587, 601), (623, 576, 577, 621), (600, 585, 591, 602), (620, 578, 579, 619), (604, 589, 595, 605), (606, 593, 599, 607), (582, 581, 612, 610), (586, 584, 585, 587), (590, 588, 589, 591), (594, 592, 593, 595), (598, 596, 597, 599), (588, 594, 595, 589), (584, 590, 591, 585), (587, 597, 596, 586), (599, 593, 592, 598), (616, 582, 583, 622), (585, 600, 601, 587), (630, 606, 607, 631), (628, 604, 605, 629), (593, 606, 605, 595), (626, 600, 602, 627), (597, 603, 607, 599), (625, 603, 601, 624), (627, 602, 604, 628), (581, 617, 618, 580), (576, 623, 622, 583), (582, 616, 617, 581), (580, 618, 619, 579), (578, 620, 621, 577), (632, 616, 622, 638), (609, 613, 615, 614, 611, 610, 612, 608), (578, 577, 615, 613), (579, 578, 613, 609), (583, 582, 610, 611), (580, 579, 609, 608), (576, 583, 611, 614), (577, 576, 614, 615), (581, 580, 608, 612), (636, 620, 619, 635), (639, 623, 621, 637), (603, 625, 631, 607), (606, 630, 629, 605), (600, 626, 624, 601), (633, 627, 628, 634), (639, 625, 624, 638), (632, 626, 627, 633), (634, 628, 629, 635), (636, 630, 631, 637), (620, 636, 637, 621), (618, 634, 635, 619), (616, 632, 633, 617), (623, 639, 638, 622), (617, 633, 634, 618), (625, 639, 637, 631), (630, 636, 635, 629), (626, 632, 638, 624)])
me_dn_ceiling_big_beam_1.polygons.foreach_set('use_smooth', [1, 1, 1, 1, 1, 1, 1, 1, 1, 1, 1, 1, 1, 1, 1, 1, 1, 1, 1, 1, 1, 1, 1, 1, 1, 1, 1, 1, 1, 1, 1, 1, 1, 1, 1, 1, 1, 1, 1, 1, 1, 1, 1, 1, 1, 1, 1, 1, 1, 1, 0, 1, 1, 1, 1, 1, 1, 1, 1, 1, 1, 1, 1, 1, 1, 1, 1, 1, 1, 1, 1, 1, 1, 1, 1, 1, 1, 1, 1, 1, 1, 1, 1, 1, 1, 1, 1, 1, 1, 1, 1, 1, 1, 1, 1, 1, 1, 1, 1, 1, 1, 1, 1, 1, 1, 1, 1, 1, 0, 1, 1, 1, 1, 1, 1, 1, 1, 1, 1, 1, 1, 1, 1, 1, 1, 1, 1, 1, 1, 1, 1, 1, 1, 1, 1, 1, 1, 1, 1, 1, 1, 1, 1, 1, 1, 1, 1, 1, 1, 1, 1, 1, 1, 1, 1, 1, 1, 1, 1, 1, 1, 1, 1, 1, 1, 1, 0, 1, 1, 1, 1, 1, 1, 1, 1, 1, 1, 1, 1, 1, 1, 1, 1, 1, 1, 1, 1, 1, 1, 1, 1, 1, 1, 1, 1, 1, 1, 1, 1, 1, 1, 1, 1, 1, 1, 1, 1, 1, 1, 1, 1, 1, 1, 1, 1, 1, 1, 1, 1, 1, 1, 1, 1, 1, 0, 1, 1, 1, 1, 1, 1, 1, 1, 1, 1, 1, 1, 1, 1, 1, 1, 1, 1, 1, 1, 1, 1, 1, 1, 1, 1, 1, 1, 1, 1, 1, 1, 1, 1, 1, 1, 1, 1, 1, 1, 1, 1, 1, 1, 1, 1, 1, 1, 1, 1, 1, 1, 1, 1, 1, 1, 1, 0, 1, 1, 1, 1, 1, 1, 1, 1, 1, 1, 1, 1, 1, 1, 1, 1, 1, 1, 1, 1, 1, 1, 1, 1, 1, 1, 1, 1, 1, 1, 1, 1, 1, 1, 1, 1, 1, 1, 1, 1, 1, 1, 1, 1, 1, 1, 1, 1, 1, 1, 1, 1, 1, 1, 1, 1, 1, 1, 1, 1, 1, 1, 1, 1, 1, 1, 1, 1, 1, 1, 1, 1, 1, 1, 1, 1, 1, 1, 1, 1, 1, 1, 1, 1, 1, 1, 1, 1, 1, 1, 1, 1, 1, 1, 1, 1, 1, 1, 1, 1, 1, 1, 1, 1, 1, 1, 1, 1, 1, 1, 1, 1, 1, 1, 1, 1, 1, 1, 1, 1, 1, 1, 1, 1, 1, 1, 1, 1, 1, 1, 1, 1, 1, 1, 1, 1, 1, 1, 1, 1, 1, 1, 1, 1, 1, 1, 1, 1, 1, 1, 1, 1, 1, 1, 1, 1, 1, 1, 1, 1, 1, 1, 1, 1, 1, 1, 1, 1, 1, 1, 1, 1, 1, 1, 1, 1, 1, 1, 1, 1, 1, 1, 1, 1, 1, 1, 1, 1, 1, 1, 1, 1, 1, 1, 1, 1, 1, 1, 1, 1, 1, 1, 1, 1, 1, 1, 1, 1, 1, 1, 1, 1, 1, 1, 1, 1, 1, 1, 1, 1, 1, 1, 1, 1, 1, 1, 1, 1, 1, 1, 1, 1, 1, 1, 1, 1, 1, 1, 1, 1, 1, 1, 1, 1, 1, 1, 1, 1, 1, 1, 1, 1, 1, 1, 1, 1, 1, 1, 1, 1, 1, 1, 1, 1, 1, 1, 1, 1, 1, 1, 1, 1, 1, 1, 1, 1, 1, 1, 1, 1, 1, 1, 1, 1, 1, 1, 1, 1, 1, 1, 1, 1, 1, 1, 1, 1, 1])
_uv = me_dn_ceiling_big_beam_1.uv_layers.new(name='UVMap')
_uv.uv.foreach_set('vector', [-1.668, 0.1909, -1.702, 0.2139, -1.832, 0.2139, -1.866, 0.1909, -1.866, 0.01006, -1.832, -0.01287, -1.69, -0.01287, -1.668, 0.001725, -0.6401, 1.008, -1.616, 1.008, -1.616, 0.9416, -0.6401, 0.9416, -0.6401, 0.4379, -1.616, 0.4379, -1.616, 0.2441, -0.6401, 0.2441, 1.516, 0.4379, 2.227, 0.4379, 2.227, 0.504, 1.516, 0.504, -0.6401, 0.1909, -1.616, 0.1909, -1.616, 0.002313, -0.6401, 0.002313, 1.516, 0.6812, 2.227, 0.6812, 2.227, 0.7473, 1.516, 0.7473, -0.6401, 0.9416, -1.616, 0.9416, -1.616, 0.7473, -0.6401, 0.7473, -0.6401, 0.6812, -1.616, 0.6812, -1.616, 0.504, -0.6401, 0.504, 2.227, 0.2441, 2.227, 0.1909, 2.227, 0.1909, 2.227, 0.2441, -1.668, 0.2441, -1.668, 0.1909, -1.616, 0.1909, -1.616, 0.2441, -1.668, 1.008, -1.668, 0.9416, -1.616, 0.9416, -1.616, 1.008, -1.668, 0.7473, -1.668, 0.6812, -1.616, 0.6812, -1.616, 0.7473, -1.668, 0.504, -1.668, 0.4379, -1.616, 0.4379, -1.616, 0.504, -1.668, 0.9416, -1.668, 0.7473, -1.616, 0.7473, -1.616, 0.9416, -1.668, 0.1909, -1.668, 0.002313, -1.616, 0.002313, -1.616, 0.1909, -1.616, 0.2441, -1.616, 0.4379, -1.668, 0.4379, -1.668, 0.2441, -1.616, 0.504, -1.616, 0.6812, -1.668, 0.6812, -1.668, 0.504, 1.516, 0.1909, 2.227, 0.1909, 2.227, 0.2441, 1.516, 0.2441, -1.616, 0.1909, -0.6401, 0.1909, -0.6401, 0.2441, -1.616, 0.2441, 0.00688, 0.6812, -0.6401, 0.6812, -0.6401, 0.504, 0.00688, 0.504, 0.00688, 0.9416, -0.6401, 0.9416, -0.6401, 0.7473, 0.00688, 0.7473, -1.616, 0.6812, -0.6401, 0.6812, -0.6401, 0.7473, -1.616, 0.7473, 0.00688, 0.1909, -0.6401, 0.1909, -0.6401, 0.002313, 0.00688, 0.002313, -1.616, 0.4379, -0.6401, 0.4379, -0.6401, 0.504, -1.616, 0.504, 0.00688, 0.4379, -0.6401, 0.4379, -0.6401, 0.2441, 0.00688, 0.2441, 0.00688, 1.008, -0.6401, 1.008, -0.6401, 0.9416, 0.00688, 0.9416, 2.227, 1.008, 1.516, 1.008, 1.516, 0.9416, 2.227, 0.9416, 2.227, 0.4379, 1.516, 0.4379, 1.516, 0.2441, 2.227, 0.2441, 2.227, 0.1909, 1.516, 0.1909, 1.516, 0.002313, 2.227, 0.002313, 2.227, 0.9416, 1.516, 0.9416, 1.516, 0.7473, 2.227, 0.7473, 2.227, 0.6812, 1.516, 0.6812, 1.516, 0.504, 2.227, 0.504, 0.9862, 0.1909, 1.516, 0.1909, 1.516, 0.2441, 0.9862, 0.2441, 0.9862, 0.6812, 1.516, 0.6812, 1.516, 0.7473, 0.9862, 0.7473, 0.9862, 0.4379, 1.516, 0.4379, 1.516, 0.504, 0.9862, 0.504, -0.6401, 0.4379, 0.00688, 0.4379, 0.00688, 0.504, -0.6401, 0.504, -0.6401, 0.6812, 0.00688, 0.6812, 0.00688, 0.7473, -0.6401, 0.7473, -0.6401, 0.1909, 0.00688, 0.1909, 0.00688, 0.2441, -0.6401, 0.2441, 0.9862, 1.008, 0.00688, 1.008, 0.00688, 0.9416, 0.9862, 0.9416, 0.9862, 0.4379, 0.00688, 0.4379, 0.00688, 0.2441, 0.9862, 0.2441, 0.9862, 0.1909, 0.00688, 0.1909, 0.00688, 0.002313, 0.9862, 0.002313, 0.9862, 0.9416, 0.00688, 0.9416, 0.00688, 0.7473, 0.9862, 0.7473, 0.9862, 0.6812, 0.00688, 0.6812, 0.00688, 0.504, 0.9862, 0.504, 1.516, 0.6812, 0.9862, 0.6812, 0.9862, 0.504, 1.516, 0.504, 1.516, 0.9416, 0.9862, 0.9416, 0.9862, 0.7473, 1.516, 0.7473, 1.516, 0.1909, 0.9862, 0.1909, 0.9862, 0.002313, 1.516, 0.002313, 1.516, 0.4379, 0.9862, 0.4379, 0.9862, 0.2441, 1.516, 0.2441, 1.516, 1.008, 0.9862, 1.008, 0.9862, 0.9416, 1.516, 0.9416, 0.00688, 0.4379, 0.9862, 0.4379, 0.9862, 0.504, 0.00688, 0.504, 0.00688, 0.6812, 0.9862, 0.6812, 0.9862, 0.7473, 0.00688, 0.7473, 0.00688, 0.1909, 0.9862, 0.1909, 0.9862, 0.2441, 0.00688, 0.2441, 2.476, 0.1896, 2.424, 0.2243, 2.28, 0.2243, 2.228, 0.1896, 2.228, 0.00278, 2.269, -0.02453, 2.424, -0.02453, 2.476, 0.01011, 2.227, 0.7473, 2.227, 0.6812, 2.227, 0.6812, 2.227, 0.7473, 2.227, 0.6812, 2.227, 0.504, 2.227, 0.504, 2.227, 0.6812, 2.227, 0.1909, 2.227, 0.002313, 2.227, 0.002313, 2.227, 0.1909, 2.227, 1.008, 2.227, 0.9416, 2.227, 0.9416, 2.227, 1.008, 2.227, 0.504, 2.227, 0.4379, 2.227, 0.4379, 2.227, 0.504, 2.227, 0.4379, 2.227, 0.2441, 2.227, 0.2441, 2.227, 0.4379, 2.227, 0.9416, 2.227, 0.7473, 2.227, 0.7473, 2.227, 0.9416, -1.668, 0.1909, -1.702, 0.2139, -1.832, 0.2139, -1.866, 0.1909, -1.866, 0.01006, -1.832, -0.01287, -1.69, -0.01287, -1.668, 0.001725, -0.6401, 1.008, -1.616, 1.008, -1.616, 0.9416, -0.6401, 0.9416, -0.6401, 0.4379, -1.616, 0.4379, -1.616, 0.2441, -0.6401, 0.2441, 1.516, 0.4379, 2.227, 0.4379, 2.227, 0.504, 1.516, 0.504, -0.6401, 0.1909, -1.616, 0.1909, -1.616, 0.002313, -0.6401, 0.002313, 1.516, 0.6812, 2.227, 0.6812, 2.227, 0.7473, 1.516, 0.7473, -0.6401, 0.9416, -1.616, 0.9416, -1.616, 0.7473, -0.6401, 0.7473, -0.6401, 0.6812, -1.616, 0.6812, -1.616, 0.504, -0.6401, 0.504, 2.227, 0.2441, 2.227, 0.1909, 2.227, 0.1909, 2.227, 0.2441, -1.668, 0.2441, -1.668, 0.1909, -1.616, 0.1909, -1.616, 0.2441, -1.668, 1.008, -1.668, 0.9416, -1.616, 0.9416, -1.616, 1.008, -1.668, 0.7473, -1.668, 0.6812, -1.616, 0.6812, -1.616, 0.7473, -1.668, 0.504, -1.668, 0.4379, -1.616, 0.4379, -1.616, 0.504, -1.668, 0.9416, -1.668, 0.7473, -1.616, 0.7473, -1.616, 0.9416, -1.668, 0.1909, -1.668, 0.002313, -1.616, 0.002313, -1.616, 0.1909, -1.616, 0.2441, -1.616, 0.4379, -1.668, 0.4379, -1.668, 0.2441, -1.616, 0.504, -1.616, 0.6812, -1.668, 0.6812, -1.668, 0.504, 1.516, 0.1909, 2.227, 0.1909, 2.227, 0.2441, 1.516, 0.2441, -1.616, 0.1909, -0.6401, 0.1909, -0.6401, 0.2441, -1.616, 0.2441, 0.00688, 0.6812, -0.6401, 0.6812, -0.6401, 0.504, 0.00688, 0.504, 0.00688, 0.9416, -0.6401, 0.9416, -0.6401, 0.7473, 0.00688, 0.7473, -1.616, 0.6812, -0.6401, 0.6812, -0.6401, 0.7473, -1.616, 0.7473, 0.00688, 0.1909, -0.6401, 0.1909, -0.6401, 0.002313, 0.00688, 0.002313, -1.616, 0.4379, -0.6401, 0.4379, -0.6401, 0.504, -1.616, 0.504, 0.00688, 0.4379, -0.6401, 0.4379, -0.6401, 0.2441, 0.00688, 0.2441, 0.00688, 1.008, -0.6401, 1.008, -0.6401, 0.9416, 0.00688, 0.9416, 2.227, 1.008, 1.516, 1.008, 1.516, 0.9416, 2.227, 0.9416, 2.227, 0.4379, 1.516, 0.4379, 1.516, 0.2441, 2.227, 0.2441, 2.227, 0.1909, 1.516, 0.1909, 1.516, 0.002313, 2.227, 0.002313, 2.227, 0.9416, 1.516, 0.9416, 1.516, 0.7473, 2.227, 0.7473, 2.227, 0.6812, 1.516, 0.6812, 1.516, 0.504, 2.227, 0.504, 0.9862, 0.1909, 1.516, 0.1909, 1.516, 0.2441, 0.9862, 0.2441, 0.9862, 0.6812, 1.516, 0.6812, 1.516, 0.7473, 0.9862, 0.7473, 0.9862, 0.4379, 1.516, 0.4379, 1.516, 0.504, 0.9862, 0.504, -0.6401, 0.4379, 0.00688, 0.4379, 0.00688, 0.504, -0.6401, 0.504, -0.6401, 0.6812, 0.00688, 0.6812, 0.00688, 0.7473, -0.6401, 0.7473, -0.6401, 0.1909, 0.00688, 0.1909, 0.00688, 0.2441, -0.6401, 0.2441, 0.9862, 1.008, 0.00688, 1.008, 0.00688, 0.9416, 0.9862, 0.9416, 0.9862, 0.4379, 0.00688, 0.4379, 0.00688, 0.2441, 0.9862, 0.2441, 0.9862, 0.1909, 0.00688, 0.1909, 0.00688, 0.002313, 0.9862, 0.002313, 0.9862, 0.9416, 0.00688, 0.9416, 0.00688, 0.7473, 0.9862, 0.7473, 0.9862, 0.6812, 0.00688, 0.6812, 0.00688, 0.504, 0.9862, 0.504, 1.516, 0.6812, 0.9862, 0.6812, 0.9862, 0.504, 1.516, 0.504, 1.516, 0.9416, 0.9862, 0.9416, 0.9862, 0.7473, 1.516, 0.7473, 1.516, 0.1909, 0.9862, 0.1909, 0.9862, 0.002313, 1.516, 0.002313, 1.516, 0.4379, 0.9862, 0.4379, 0.9862, 0.2441, 1.516, 0.2441, 1.516, 1.008, 0.9862, 1.008, 0.9862, 0.9416, 1.516, 0.9416, 0.00688, 0.4379, 0.9862, 0.4379, 0.9862, 0.504, 0.00688, 0.504, 0.00688, 0.6812, 0.9862, 0.6812, 0.9862, 0.7473, 0.00688, 0.7473, 0.00688, 0.1909, 0.9862, 0.1909, 0.9862, 0.2441, 0.00688, 0.2441, 2.476, 0.1896, 2.424, 0.2243, 2.28, 0.2243, 2.228, 0.1896, 2.228, 0.00278, 2.269, -0.02453, 2.424, -0.02453, 2.476, 0.01011, 2.227, 0.7473, 2.227, 0.6812, 2.227, 0.6812, 2.227, 0.7473, 2.227, 0.6812, 2.227, 0.504, 2.227, 0.504, 2.227, 0.6812, 2.227, 0.1909, 2.227, 0.002313, 2.227, 0.002313, 2.227, 0.1909, 2.227, 1.008, 2.227, 0.9416, 2.227, 0.9416, 2.227, 1.008, 2.227, 0.504, 2.227, 0.4379, 2.227, 0.4379, 2.227, 0.504, 2.227, 0.4379, 2.227, 0.2441, 2.227, 0.2441, 2.227, 0.4379, 2.227, 0.9416, 2.227, 0.7473, 2.227, 0.7473, 2.227, 0.9416, -1.668, 0.1909, -1.702, 0.2139, -1.832, 0.2139, -1.866, 0.1909, -1.866, 0.01006, -1.832, -0.01287, -1.69, -0.01287, -1.668, 0.001725, -0.6401, 1.008, -1.616, 1.008, -1.616, 0.9416, -0.6401, 0.9416, -0.6401, 0.4379, -1.616, 0.4379, -1.616, 0.2441, -0.6401, 0.2441, 1.516, 0.4379, 2.227, 0.4379, 2.227, 0.504, 1.516, 0.504, -0.6401, 0.1909, -1.616, 0.1909, -1.616, 0.002313, -0.6401, 0.002313, 1.516, 0.6812, 2.227, 0.6812, 2.227, 0.7473, 1.516, 0.7473, -0.6401, 0.9416, -1.616, 0.9416, -1.616, 0.7473, -0.6401, 0.7473, -0.6401, 0.6812, -1.616, 0.6812, -1.616, 0.504, -0.6401, 0.504, 2.227, 0.2441, 2.227, 0.1909, 2.227, 0.1909, 2.227, 0.2441, -1.668, 0.2441, -1.668, 0.1909, -1.616, 0.1909, -1.616, 0.2441, -1.668, 1.008, -1.668, 0.9416, -1.616, 0.9416, -1.616, 1.008, -1.668, 0.7473, -1.668, 0.6812, -1.616, 0.6812, -1.616, 0.7473, -1.668, 0.504, -1.668, 0.4379, -1.616, 0.4379, -1.616, 0.504, -1.668, 0.9416, -1.668, 0.7473, -1.616, 0.7473, -1.616, 0.9416, -1.668, 0.1909, -1.668, 0.002313, -1.616, 0.002313, -1.616, 0.1909, -1.616, 0.2441, -1.616, 0.4379, -1.668, 0.4379, -1.668, 0.2441, -1.616, 0.504, -1.616, 0.6812, -1.668, 0.6812, -1.668, 0.504, 1.516, 0.1909, 2.227, 0.1909, 2.227, 0.2441, 1.516, 0.2441, -1.616, 0.1909, -0.6401, 0.1909, -0.6401, 0.2441, -1.616, 0.2441, 0.00688, 0.6812, -0.6401, 0.6812, -0.6401, 0.504, 0.00688, 0.504, 0.00688, 0.9416, -0.6401, 0.9416, -0.6401, 0.7473, 0.00688, 0.7473, -1.616, 0.6812, -0.6401, 0.6812, -0.6401, 0.7473, -1.616, 0.7473, 0.00688, 0.1909, -0.6401, 0.1909, -0.6401, 0.002313, 0.00688, 0.002313, -1.616, 0.4379, -0.6401, 0.4379, -0.6401, 0.504, -1.616, 0.504, 0.00688, 0.4379, -0.6401, 0.4379, -0.6401, 0.2441, 0.00688, 0.2441, 0.00688, 1.008, -0.6401, 1.008, -0.6401, 0.9416, 0.00688, 0.9416, 2.227, 1.008, 1.516, 1.008, 1.516, 0.9416, 2.227, 0.9416, 2.227, 0.4379, 1.516, 0.4379, 1.516, 0.2441, 2.227, 0.2441, 2.227, 0.1909, 1.516, 0.1909, 1.516, 0.002313, 2.227, 0.002313, 2.227, 0.9416, 1.516, 0.9416, 1.516, 0.7473, 2.227, 0.7473, 2.227, 0.6812, 1.516, 0.6812, 1.516, 0.504, 2.227, 0.504, 0.9862, 0.1909, 1.516, 0.1909, 1.516, 0.2441, 0.9862, 0.2441, 0.9862, 0.6812, 1.516, 0.6812, 1.516, 0.7473, 0.9862, 0.7473, 0.9862, 0.4379, 1.516, 0.4379, 1.516, 0.504, 0.9862, 0.504, -0.6401, 0.4379, 0.00688, 0.4379, 0.00688, 0.504, -0.6401, 0.504, -0.6401, 0.6812, 0.00688, 0.6812, 0.00688, 0.7473, -0.6401, 0.7473, -0.6401, 0.1909, 0.00688, 0.1909, 0.00688, 0.2441, -0.6401, 0.2441, 0.9862, 1.008, 0.00688, 1.008, 0.00688, 0.9416, 0.9862, 0.9416, 0.9862, 0.4379, 0.00688, 0.4379, 0.00688, 0.2441, 0.9862, 0.2441, 0.9862, 0.1909, 0.00688, 0.1909, 0.00688, 0.002313, 0.9862, 0.002313, 0.9862, 0.9416, 0.00688, 0.9416, 0.00688, 0.7473, 0.9862, 0.7473, 0.9862, 0.6812, 0.00688, 0.6812, 0.00688, 0.504, 0.9862, 0.504, 1.516, 0.6812, 0.9862, 0.6812, 0.9862, 0.504, 1.516, 0.504, 1.516, 0.9416, 0.9862, 0.9416, 0.9862, 0.7473, 1.516, 0.7473, 1.516, 0.1909, 0.9862, 0.1909, 0.9862, 0.002313, 1.516, 0.002313, 1.516, 0.4379, 0.9862, 0.4379, 0.9862, 0.2441, 1.516, 0.2441, 1.516, 1.008, 0.9862, 1.008, 0.9862, 0.9416, 1.516, 0.9416, 0.00688, 0.4379, 0.9862, 0.4379, 0.9862, 0.504, 0.00688, 0.504, 0.00688, 0.6812, 0.9862, 0.6812, 0.9862, 0.7473, 0.00688, 0.7473, 0.00688, 0.1909, 0.9862, 0.1909, 0.9862, 0.2441, 0.00688, 0.2441, 2.476, 0.1896, 2.424, 0.2243, 2.28, 0.2243, 2.228, 0.1896, 2.228, 0.00278, 2.269, -0.02453, 2.424, -0.02453, 2.476, 0.01011, 2.227, 0.7473, 2.227, 0.6812, 2.227, 0.6812, 2.227, 0.7473, 2.227, 0.6812, 2.227, 0.504, 2.227, 0.504, 2.227, 0.6812, 2.227, 0.1909, 2.227, 0.002313, 2.227, 0.002313, 2.227, 0.1909, 2.227, 1.008, 2.227, 0.9416, 2.227, 0.9416, 2.227, 1.008, 2.227, 0.504, 2.227, 0.4379, 2.227, 0.4379, 2.227, 0.504, 2.227, 0.4379, 2.227, 0.2441, 2.227, 0.2441, 2.227, 0.4379, 2.227, 0.9416, 2.227, 0.7473, 2.227, 0.7473, 2.227, 0.9416, -1.668, 0.1909, -1.702, 0.2139, -1.832, 0.2139, -1.866, 0.1909, -1.866, 0.01006, -1.832, -0.01287, -1.69, -0.01287, -1.668, 0.001725, -0.6401, 1.008, -1.616, 1.008, -1.616, 0.9416, -0.6401, 0.9416, -0.6401, 0.4379, -1.616, 0.4379, -1.616, 0.2441, -0.6401, 0.2441, 1.516, 0.4379, 2.227, 0.4379, 2.227, 0.504, 1.516, 0.504, -0.6401, 0.1909, -1.616, 0.1909, -1.616, 0.002313, -0.6401, 0.002313, 1.516, 0.6812, 2.227, 0.6812, 2.227, 0.7473, 1.516, 0.7473, -0.6401, 0.9416, -1.616, 0.9416, -1.616, 0.7473, -0.6401, 0.7473, -0.6401, 0.6812, -1.616, 0.6812, -1.616, 0.504, -0.6401, 0.504, 2.227, 0.2441, 2.227, 0.1909, 2.227, 0.1909, 2.227, 0.2441, -1.668, 0.2441, -1.668, 0.1909, -1.616, 0.1909, -1.616, 0.2441, -1.668, 1.008, -1.668, 0.9416, -1.616, 0.9416, -1.616, 1.008, -1.668, 0.7473, -1.668, 0.6812, -1.616, 0.6812, -1.616, 0.7473, -1.668, 0.504, -1.668, 0.4379, -1.616, 0.4379, -1.616, 0.504, -1.668, 0.9416, -1.668, 0.7473, -1.616, 0.7473, -1.616, 0.9416, -1.668, 0.1909, -1.668, 0.002313, -1.616, 0.002313, -1.616, 0.1909, -1.616, 0.2441, -1.616, 0.4379, -1.668, 0.4379, -1.668, 0.2441, -1.616, 0.504, -1.616, 0.6812, -1.668, 0.6812, -1.668, 0.504, 1.516, 0.1909, 2.227, 0.1909, 2.227, 0.2441, 1.516, 0.2441, -1.616, 0.1909, -0.6401, 0.1909, -0.6401, 0.2441, -1.616, 0.2441, 0.00688, 0.6812, -0.6401, 0.6812, -0.6401, 0.504, 0.00688, 0.504, 0.00688, 0.9416, -0.6401, 0.9416, -0.6401, 0.7473, 0.00688, 0.7473, -1.616, 0.6812, -0.6401, 0.6812, -0.6401, 0.7473, -1.616, 0.7473, 0.00688, 0.1909, -0.6401, 0.1909, -0.6401, 0.002313, 0.00688, 0.002313, -1.616, 0.4379, -0.6401, 0.4379, -0.6401, 0.504, -1.616, 0.504, 0.00688, 0.4379, -0.6401, 0.4379, -0.6401, 0.2441, 0.00688, 0.2441, 0.00688, 1.008, -0.6401, 1.008, -0.6401, 0.9416, 0.00688, 0.9416, 2.227, 1.008, 1.516, 1.008, 1.516, 0.9416, 2.227, 0.9416, 2.227, 0.4379, 1.516, 0.4379, 1.516, 0.2441, 2.227, 0.2441, 2.227, 0.1909, 1.516, 0.1909, 1.516, 0.002313, 2.227, 0.002313, 2.227, 0.9416, 1.516, 0.9416, 1.516, 0.7473, 2.227, 0.7473, 2.227, 0.6812, 1.516, 0.6812, 1.516, 0.504, 2.227, 0.504, 0.9862, 0.1909, 1.516, 0.1909, 1.516, 0.2441, 0.9862, 0.2441, 0.9862, 0.6812, 1.516, 0.6812, 1.516, 0.7473, 0.9862, 0.7473, 0.9862, 0.4379, 1.516, 0.4379, 1.516, 0.504, 0.9862, 0.504, -0.6401, 0.4379, 0.00688, 0.4379, 0.00688, 0.504, -0.6401, 0.504, -0.6401, 0.6812, 0.00688, 0.6812, 0.00688, 0.7473, -0.6401, 0.7473, -0.6401, 0.1909, 0.00688, 0.1909, 0.00688, 0.2441, -0.6401, 0.2441, 0.9862, 1.008, 0.00688, 1.008, 0.00688, 0.9416, 0.9862, 0.9416, 0.9862, 0.4379, 0.00688, 0.4379, 0.00688, 0.2441, 0.9862, 0.2441, 0.9862, 0.1909, 0.00688, 0.1909, 0.00688, 0.002313, 0.9862, 0.002313, 0.9862, 0.9416, 0.00688, 0.9416, 0.00688, 0.7473, 0.9862, 0.7473, 0.9862, 0.6812, 0.00688, 0.6812, 0.00688, 0.504, 0.9862, 0.504, 1.516, 0.6812, 0.9862, 0.6812, 0.9862, 0.504, 1.516, 0.504, 1.516, 0.9416, 0.9862, 0.9416, 0.9862, 0.7473, 1.516, 0.7473, 1.516, 0.1909, 0.9862, 0.1909, 0.9862, 0.002313, 1.516, 0.002313, 1.516, 0.4379, 0.9862, 0.4379, 0.9862, 0.2441, 1.516, 0.2441, 1.516, 1.008, 0.9862, 1.008, 0.9862, 0.9416, 1.516, 0.9416, 0.00688, 0.4379, 0.9862, 0.4379, 0.9862, 0.504, 0.00688, 0.504, 0.00688, 0.6812, 0.9862, 0.6812, 0.9862, 0.7473, 0.00688, 0.7473, 0.00688, 0.1909, 0.9862, 0.1909, 0.9862, 0.2441, 0.00688, 0.2441, 2.476, 0.1896, 2.424, 0.2243, 2.28, 0.2243, 2.228, 0.1896, 2.228, 0.00278, 2.269, -0.02453, 2.424, -0.02453, 2.476, 0.01011, 2.227, 0.7473, 2.227, 0.6812, 2.227, 0.6812, 2.227, 0.7473, 2.227, 0.6812, 2.227, 0.504, 2.227, 0.504, 2.227, 0.6812, 2.227, 0.1909, 2.227, 0.002313, 2.227, 0.002313, 2.227, 0.1909, 2.227, 1.008, 2.227, 0.9416, 2.227, 0.9416, 2.227, 1.008, 2.227, 0.504, 2.227, 0.4379, 2.227, 0.4379, 2.227, 0.504, 2.227, 0.4379, 2.227, 0.2441, 2.227, 0.2441, 2.227, 0.4379, 2.227, 0.9416, 2.227, 0.7473, 2.227, 0.7473, 2.227, 0.9416, -1.668, 0.1909, -1.702, 0.2139, -1.832, 0.2139, -1.866, 0.1909, -1.866, 0.01006, -1.832, -0.01287, -1.69, -0.01287, -1.668, 0.001725, -0.6401, 1.008, -1.616, 1.008, -1.616, 0.9416, -0.6401, 0.9416, -0.6401, 0.4379, -1.616, 0.4379, -1.616, 0.2441, -0.6401, 0.2441, 1.516, 0.4379, 2.227, 0.4379, 2.227, 0.504, 1.516, 0.504, -0.6401, 0.1909, -1.616, 0.1909, -1.616, 0.002313, -0.6401, 0.002313, 1.516, 0.6812, 2.227, 0.6812, 2.227, 0.7473, 1.516, 0.7473, -0.6401, 0.9416, -1.616, 0.9416, -1.616, 0.7473, -0.6401, 0.7473, -0.6401, 0.6812, -1.616, 0.6812, -1.616, 0.504, -0.6401, 0.504, 2.227, 0.2441, 2.227, 0.1909, 2.227, 0.1909, 2.227, 0.2441, -1.668, 0.2441, -1.668, 0.1909, -1.616, 0.1909, -1.616, 0.2441, -1.668, 1.008, -1.668, 0.9416, -1.616, 0.9416, -1.616, 1.008, -1.668, 0.7473, -1.668, 0.6812, -1.616, 0.6812, -1.616, 0.7473, -1.668, 0.504, -1.668, 0.4379, -1.616, 0.4379, -1.616, 0.504, -1.668, 0.9416, -1.668, 0.7473, -1.616, 0.7473, -1.616, 0.9416, -1.668, 0.1909, -1.668, 0.002313, -1.616, 0.002313, -1.616, 0.1909, -1.616, 0.2441, -1.616, 0.4379, -1.668, 0.4379, -1.668, 0.2441, -1.616, 0.504, -1.616, 0.6812, -1.668, 0.6812, -1.668, 0.504, 1.516, 0.1909, 2.227, 0.1909, 2.227, 0.2441, 1.516, 0.2441, -1.616, 0.1909, -0.6401, 0.1909, -0.6401, 0.2441, -1.616, 0.2441, 0.00688, 0.6812, -0.6401, 0.6812, -0.6401, 0.504, 0.00688, 0.504, 0.00688, 0.9416, -0.6401, 0.9416, -0.6401, 0.7473, 0.00688, 0.7473, -1.616, 0.6812, -0.6401, 0.6812, -0.6401, 0.7473, -1.616, 0.7473, 0.00688, 0.1909, -0.6401, 0.1909, -0.6401, 0.002313, 0.00688, 0.002313, -1.616, 0.4379, -0.6401, 0.4379, -0.6401, 0.504, -1.616, 0.504, 0.00688, 0.4379, -0.6401, 0.4379, -0.6401, 0.2441, 0.00688, 0.2441, 0.00688, 1.008, -0.6401, 1.008, -0.6401, 0.9416, 0.00688, 0.9416, 2.227, 1.008, 1.516, 1.008, 1.516, 0.9416, 2.227, 0.9416, 2.227, 0.4379, 1.516, 0.4379, 1.516, 0.2441, 2.227, 0.2441, 2.227, 0.1909, 1.516, 0.1909, 1.516, 0.002313, 2.227, 0.002313, 2.227, 0.9416, 1.516, 0.9416, 1.516, 0.7473, 2.227, 0.7473, 2.227, 0.6812, 1.516, 0.6812, 1.516, 0.504, 2.227, 0.504, 0.9862, 0.1909, 1.516, 0.1909, 1.516, 0.2441, 0.9862, 0.2441, 0.9862, 0.6812, 1.516, 0.6812, 1.516, 0.7473, 0.9862, 0.7473, 0.9862, 0.4379, 1.516, 0.4379, 1.516, 0.504, 0.9862, 0.504, -0.6401, 0.4379, 0.00688, 0.4379, 0.00688, 0.504, -0.6401, 0.504, -0.6401, 0.6812, 0.00688, 0.6812, 0.00688, 0.7473, -0.6401, 0.7473, -0.6401, 0.1909, 0.00688, 0.1909, 0.00688, 0.2441, -0.6401, 0.2441, 0.9862, 1.008, 0.00688, 1.008, 0.00688, 0.9416, 0.9862, 0.9416, 0.9862, 0.4379, 0.00688, 0.4379, 0.00688, 0.2441, 0.9862, 0.2441, 0.9862, 0.1909, 0.00688, 0.1909, 0.00688, 0.002313, 0.9862, 0.002313, 0.9862, 0.9416, 0.00688, 0.9416, 0.00688, 0.7473, 0.9862, 0.7473, 0.9862, 0.6812, 0.00688, 0.6812, 0.00688, 0.504, 0.9862, 0.504, 1.516, 0.6812, 0.9862, 0.6812, 0.9862, 0.504, 1.516, 0.504, 1.516, 0.9416, 0.9862, 0.9416, 0.9862, 0.7473, 1.516, 0.7473, 1.516, 0.1909, 0.9862, 0.1909, 0.9862, 0.002313, 1.516, 0.002313, 1.516, 0.4379, 0.9862, 0.4379, 0.9862, 0.2441, 1.516, 0.2441, 1.516, 1.008, 0.9862, 1.008, 0.9862, 0.9416, 1.516, 0.9416, 0.00688, 0.4379, 0.9862, 0.4379, 0.9862, 0.504, 0.00688, 0.504, 0.00688, 0.6812, 0.9862, 0.6812, 0.9862, 0.7473, 0.00688, 0.7473, 0.00688, 0.1909, 0.9862, 0.1909, 0.9862, 0.2441, 0.00688, 0.2441, 2.476, 0.1896, 2.424, 0.2243, 2.28, 0.2243, 2.228, 0.1896, 2.228, 0.00278, 2.269, -0.02453, 2.424, -0.02453, 2.476, 0.01011, 2.227, 0.7473, 2.227, 0.6812, 2.227, 0.6812, 2.227, 0.7473, 2.227, 0.6812, 2.227, 0.504, 2.227, 0.504, 2.227, 0.6812, 2.227, 0.1909, 2.227, 0.002313, 2.227, 0.002313, 2.227, 0.1909, 2.227, 1.008, 2.227, 0.9416, 2.227, 0.9416, 2.227, 1.008, 2.227, 0.504, 2.227, 0.4379, 2.227, 0.4379, 2.227, 0.504, 2.227, 0.4379, 2.227, 0.2441, 2.227, 0.2441, 2.227, 0.4379, 2.227, 0.9416, 2.227, 0.7473, 2.227, 0.7473, 2.227, 0.9416, 0.00688, 0.1909, 0.9862, 0.1909, 0.9862, 0.2441, 0.00688, 0.2441, 0.00688, 0.6812, 0.9862, 0.6812, 0.9862, 0.7473, 0.00688, 0.7473, 0.00688, 0.4379, 0.9862, 0.4379, 0.9862, 0.504, 0.00688, 0.504, 1.516, 1.008, 0.9862, 1.008, 0.9862, 0.9416, 1.516, 0.9416, 1.516, 0.4379, 0.9862, 0.4379, 0.9862, 0.2441, 1.516, 0.2441, 1.516, 0.1909, 0.9862, 0.1909, 0.9862, 0.002313, 1.516, 0.002313, 1.516, 0.9416, 0.9862, 0.9416, 0.9862, 0.7473, 1.516, 0.7473, 1.516, 0.6812, 0.9862, 0.6812, 0.9862, 0.504, 1.516, 0.504, 0.9862, 0.6812, 0.00688, 0.6812, 0.00688, 0.504, 0.9862, 0.504, 0.9862, 0.9416, 0.00688, 0.9416, 0.00688, 0.7473, 0.9862, 0.7473, 0.9862, 0.1909, 0.00688, 0.1909, 0.00688, 0.002313, 0.9862, 0.002313, 0.9862, 0.4379, 0.00688, 0.4379, 0.00688, 0.2441, 0.9862, 0.2441, 0.9862, 1.008, 0.00688, 1.008, 0.00688, 0.9416, 0.9862, 0.9416, -0.6401, 0.1909, 0.00688, 0.1909, 0.00688, 0.2441, -0.6401, 0.2441, -0.6401, 0.6812, 0.00688, 0.6812, 0.00688, 0.7473, -0.6401, 0.7473, -0.6401, 0.4379, 0.00688, 0.4379, 0.00688, 0.504, -0.6401, 0.504, 0.9862, 0.4379, 1.516, 0.4379, 1.516, 0.504, 0.9862, 0.504, 0.9862, 0.6812, 1.516, 0.6812, 1.516, 0.7473, 0.9862, 0.7473, 2.227, 1.008, 2.227, 0.9416, 2.227, 0.9416, 2.227, 1.008, 2.227, 0.504, 2.227, 0.4379, 2.227, 0.4379, 2.227, 0.504, 2.227, 0.4379, 2.227, 0.2441, 2.227, 0.2441, 2.227, 0.4379, 2.227, 0.9416, 2.227, 0.7473, 2.227, 0.7473, 2.227, 0.9416, 2.227, 0.2441, 2.227, 0.1909, 2.227, 0.1909, 2.227, 0.2441, 2.227, 0.7473, 2.227, 0.6812, 2.227, 0.6812, 2.227, 0.7473, 2.227, 0.6812, 2.227, 0.504, 2.227, 0.504, 2.227, 0.6812, 2.476, 0.1896, 2.424, 0.2243, 2.28, 0.2243, 2.228, 0.1896, 2.228, 0.00278, 2.269, -0.02453, 2.424, -0.02453, 2.476, 0.01011, 0.9862, 0.1909, 1.516, 0.1909, 1.516, 0.2441, 0.9862, 0.2441, 2.227, 0.6812, 1.516, 0.6812, 1.516, 0.504, 2.227, 0.504, 2.227, 0.9416, 1.516, 0.9416, 1.516, 0.7473, 2.227, 0.7473, 2.227, 0.1909, 1.516, 0.1909, 1.516, 0.002313, 2.227, 0.002313, 2.227, 0.4379, 1.516, 0.4379, 1.516, 0.2441, 2.227, 0.2441, 2.227, 1.008, 1.516, 1.008, 1.516, 0.9416, 2.227, 0.9416, 0.00688, 1.008, -0.6401, 1.008, -0.6401, 0.9416, 0.00688, 0.9416, 0.00688, 0.4379, -0.6401, 0.4379, -0.6401, 0.2441, 0.00688, 0.2441, -1.616, 0.4379, -0.6401, 0.4379, -0.6401, 0.504, -1.616, 0.504, 0.00688, 0.1909, -0.6401, 0.1909, -0.6401, 0.002313, 0.00688, 0.002313, -1.616, 0.6812, -0.6401, 0.6812, -0.6401, 0.7473, -1.616, 0.7473, 0.00688, 0.9416, -0.6401, 0.9416, -0.6401, 0.7473, 0.00688, 0.7473, 0.00688, 0.6812, -0.6401, 0.6812, -0.6401, 0.504, 0.00688, 0.504, -1.616, 0.1909, -0.6401, 0.1909, -0.6401, 0.2441, -1.616, 0.2441, 1.516, 0.1909, 2.227, 0.1909, 2.227, 0.2441, 1.516, 0.2441, -1.616, 0.504, -1.616, 0.6812, -1.668, 0.6812, -1.668, 0.504, -1.616, 0.2441, -1.616, 0.4379, -1.668, 0.4379, -1.668, 0.2441, -1.668, 0.1909, -1.668, 0.002313, -1.616, 0.002313, -1.616, 0.1909, -1.668, 0.9416, -1.668, 0.7473, -1.616, 0.7473, -1.616, 0.9416, -1.668, 0.504, -1.668, 0.4379, -1.616, 0.4379, -1.616, 0.504, -1.668, 0.7473, -1.668, 0.6812, -1.616, 0.6812, -1.616, 0.7473, -1.668, 1.008, -1.668, 0.9416, -1.616, 0.9416, -1.616, 1.008, -1.668, 0.2441, -1.668, 0.1909, -1.616, 0.1909, -1.616, 0.2441, 2.227, 0.1909, 2.227, 0.002313, 2.227, 0.002313, 2.227, 0.1909, -0.6401, 0.6812, -1.616, 0.6812, -1.616, 0.504, -0.6401, 0.504, -0.6401, 0.9416, -1.616, 0.9416, -1.616, 0.7473, -0.6401, 0.7473, 1.516, 0.6812, 2.227, 0.6812, 2.227, 0.7473, 1.516, 0.7473, -0.6401, 0.1909, -1.616, 0.1909, -1.616, 0.002313, -0.6401, 0.002313, 1.516, 0.4379, 2.227, 0.4379, 2.227, 0.504, 1.516, 0.504, -0.6401, 0.4379, -1.616, 0.4379, -1.616, 0.2441, -0.6401, 0.2441, -0.6401, 1.008, -1.616, 1.008, -1.616, 0.9416, -0.6401, 0.9416, -1.668, 0.1909, -1.702, 0.2139, -1.832, 0.2139, -1.866, 0.1909, -1.866, 0.01006, -1.832, -0.01287, -1.69, -0.01287, -1.668, 0.001725, -1.668, 0.1909, -1.702, 0.2139, -1.832, 0.2139, -1.866, 0.1909, -1.866, 0.01006, -1.832, -0.01287, -1.69, -0.01287, -1.668, 0.001725, -0.6401, 1.008, -1.616, 1.008, -1.616, 0.9416, -0.6401, 0.9416, -0.6401, 0.4379, -1.616, 0.4379, -1.616, 0.2441, -0.6401, 0.2441, 1.516, 0.4379, 2.227, 0.4379, 2.227, 0.504, 1.516, 0.504, -0.6401, 0.1909, -1.616, 0.1909, -1.616, 0.002313, -0.6401, 0.002313, 1.516, 0.6812, 2.227, 0.6812, 2.227, 0.7473, 1.516, 0.7473, -0.6401, 0.9416, -1.616, 0.9416, -1.616, 0.7473, -0.6401, 0.7473, -0.6401, 0.6812, -1.616, 0.6812, -1.616, 0.504, -0.6401, 0.504, 2.227, 0.1909, 2.227, 0.002313, 2.227, 0.002313, 2.227, 0.1909, -1.668, 0.2441, -1.668, 0.1909, -1.616, 0.1909, -1.616, 0.2441, -1.668, 1.008, -1.668, 0.9416, -1.616, 0.9416, -1.616, 1.008, -1.668, 0.7473, -1.668, 0.6812, -1.616, 0.6812, -1.616, 0.7473, -1.668, 0.504, -1.668, 0.4379, -1.616, 0.4379, -1.616, 0.504, -1.668, 0.9416, -1.668, 0.7473, -1.616, 0.7473, -1.616, 0.9416, -1.668, 0.1909, -1.668, 0.002313, -1.616, 0.002313, -1.616, 0.1909, -1.616, 0.2441, -1.616, 0.4379, -1.668, 0.4379, -1.668, 0.2441, -1.616, 0.504, -1.616, 0.6812, -1.668, 0.6812, -1.668, 0.504, 1.516, 0.1909, 2.227, 0.1909, 2.227, 0.2441, 1.516, 0.2441, -1.616, 0.1909, -0.6401, 0.1909, -0.6401, 0.2441, -1.616, 0.2441, 0.00688, 0.6812, -0.6401, 0.6812, -0.6401, 0.504, 0.00688, 0.504, 0.00688, 0.9416, -0.6401, 0.9416, -0.6401, 0.7473, 0.00688, 0.7473, -1.616, 0.6812, -0.6401, 0.6812, -0.6401, 0.7473, -1.616, 0.7473, 0.00688, 0.1909, -0.6401, 0.1909, -0.6401, 0.002313, 0.00688, 0.002313, -1.616, 0.4379, -0.6401, 0.4379, -0.6401, 0.504, -1.616, 0.504, 0.00688, 0.4379, -0.6401, 0.4379, -0.6401, 0.2441, 0.00688, 0.2441, 0.00688, 1.008, -0.6401, 1.008, -0.6401, 0.9416, 0.00688, 0.9416, 2.227, 1.008, 1.516, 1.008, 1.516, 0.9416, 2.227, 0.9416, 2.227, 0.4379, 1.516, 0.4379, 1.516, 0.2441, 2.227, 0.2441, 2.227, 0.1909, 1.516, 0.1909, 1.516, 0.002313, 2.227, 0.002313, 2.227, 0.9416, 1.516, 0.9416, 1.516, 0.7473, 2.227, 0.7473, 2.227, 0.6812, 1.516, 0.6812, 1.516, 0.504, 2.227, 0.504, 0.9862, 0.1909, 1.516, 0.1909, 1.516, 0.2441, 0.9862, 0.2441, 2.476, 0.1896, 2.424, 0.2243, 2.28, 0.2243, 2.228, 0.1896, 2.228, 0.00278, 2.269, -0.02453, 2.424, -0.02453, 2.476, 0.01011, 2.227, 0.6812, 2.227, 0.504, 2.227, 0.504, 2.227, 0.6812, 2.227, 0.7473, 2.227, 0.6812, 2.227, 0.6812, 2.227, 0.7473, 2.227, 0.2441, 2.227, 0.1909, 2.227, 0.1909, 2.227, 0.2441, 2.227, 0.9416, 2.227, 0.7473, 2.227, 0.7473, 2.227, 0.9416, 2.227, 0.4379, 2.227, 0.2441, 2.227, 0.2441, 2.227, 0.4379, 2.227, 0.504, 2.227, 0.4379, 2.227, 0.4379, 2.227, 0.504, 2.227, 1.008, 2.227, 0.9416, 2.227, 0.9416, 2.227, 1.008, 0.9862, 0.6812, 1.516, 0.6812, 1.516, 0.7473, 0.9862, 0.7473, 0.9862, 0.4379, 1.516, 0.4379, 1.516, 0.504, 0.9862, 0.504, -0.6401, 0.4379, 0.00688, 0.4379, 0.00688, 0.504, -0.6401, 0.504, -0.6401, 0.6812, 0.00688, 0.6812, 0.00688, 0.7473, -0.6401, 0.7473, -0.6401, 0.1909, 0.00688, 0.1909, 0.00688, 0.2441, -0.6401, 0.2441, 0.9862, 1.008, 0.00688, 1.008, 0.00688, 0.9416, 0.9862, 0.9416, 0.9862, 0.4379, 0.00688, 0.4379, 0.00688, 0.2441, 0.9862, 0.2441, 0.9862, 0.1909, 0.00688, 0.1909, 0.00688, 0.002313, 0.9862, 0.002313, 0.9862, 0.9416, 0.00688, 0.9416, 0.00688, 0.7473, 0.9862, 0.7473, 0.9862, 0.6812, 0.00688, 0.6812, 0.00688, 0.504, 0.9862, 0.504, 1.516, 0.6812, 0.9862, 0.6812, 0.9862, 0.504, 1.516, 0.504, 1.516, 0.9416, 0.9862, 0.9416, 0.9862, 0.7473, 1.516, 0.7473, 1.516, 0.1909, 0.9862, 0.1909, 0.9862, 0.002313, 1.516, 0.002313, 1.516, 0.4379, 0.9862, 0.4379, 0.9862, 0.2441, 1.516, 0.2441, 1.516, 1.008, 0.9862, 1.008, 0.9862, 0.9416, 1.516, 0.9416, 0.00688, 0.4379, 0.9862, 0.4379, 0.9862, 0.504, 0.00688, 0.504, 0.00688, 0.6812, 0.9862, 0.6812, 0.9862, 0.7473, 0.00688, 0.7473, 0.00688, 0.1909, 0.9862, 0.1909, 0.9862, 0.2441, 0.00688, 0.2441, 0.00688, 0.1909, 0.9862, 0.1909, 0.9862, 0.2441, 0.00688, 0.2441, 0.00688, 0.6812, 0.9862, 0.6812, 0.9862, 0.7473, 0.00688, 0.7473, 0.00688, 0.4379, 0.9862, 0.4379, 0.9862, 0.504, 0.00688, 0.504, 1.516, 1.008, 0.9862, 1.008, 0.9862, 0.9416, 1.516, 0.9416, 1.516, 0.4379, 0.9862, 0.4379, 0.9862, 0.2441, 1.516, 0.2441, 1.516, 0.1909, 0.9862, 0.1909, 0.9862, 0.002313, 1.516, 0.002313, 1.516, 0.9416, 0.9862, 0.9416, 0.9862, 0.7473, 1.516, 0.7473, 1.516, 0.6812, 0.9862, 0.6812, 0.9862, 0.504, 1.516, 0.504, 0.9862, 0.6812, 0.00688, 0.6812, 0.00688, 0.504, 0.9862, 0.504, 0.9862, 0.9416, 0.00688, 0.9416, 0.00688, 0.7473, 0.9862, 0.7473, 0.9862, 0.1909, 0.00688, 0.1909, 0.00688, 0.002313, 0.9862, 0.002313, 0.9862, 0.4379, 0.00688, 0.4379, 0.00688, 0.2441, 0.9862, 0.2441, 0.9862, 1.008, 0.00688, 1.008, 0.00688, 0.9416, 0.9862, 0.9416, -0.6401, 0.1909, 0.00688, 0.1909, 0.00688, 0.2441, -0.6401, 0.2441, -0.6401, 0.6812, 0.00688, 0.6812, 0.00688, 0.7473, -0.6401, 0.7473, -0.6401, 0.4379, 0.00688, 0.4379, 0.00688, 0.504, -0.6401, 0.504, 0.9862, 0.4379, 1.516, 0.4379, 1.516, 0.504, 0.9862, 0.504, 0.9862, 0.6812, 1.516, 0.6812, 1.516, 0.7473, 0.9862, 0.7473, 2.227, 1.008, 2.227, 0.9416, 2.227, 0.9416, 2.227, 1.008, 2.227, 0.504, 2.227, 0.4379, 2.227, 0.4379, 2.227, 0.504, 2.227, 0.4379, 2.227, 0.2441, 2.227, 0.2441, 2.227, 0.4379, 2.227, 0.9416, 2.227, 0.7473, 2.227, 0.7473, 2.227, 0.9416, 2.227, 0.2441, 2.227, 0.1909, 2.227, 0.1909, 2.227, 0.2441, 2.227, 0.7473, 2.227, 0.6812, 2.227, 0.6812, 2.227, 0.7473, 2.227, 0.6812, 2.227, 0.504, 2.227, 0.504, 2.227, 0.6812, 2.476, 0.1896, 2.424, 0.2243, 2.28, 0.2243, 2.228, 0.1896, 2.228, 0.00278, 2.269, -0.02453, 2.424, -0.02453, 2.476, 0.01011, 0.9862, 0.1909, 1.516, 0.1909, 1.516, 0.2441, 0.9862, 0.2441, 2.227, 0.6812, 1.516, 0.6812, 1.516, 0.504, 2.227, 0.504, 2.227, 0.9416, 1.516, 0.9416, 1.516, 0.7473, 2.227, 0.7473, 2.227, 0.1909, 1.516, 0.1909, 1.516, 0.002313, 2.227, 0.002313, 2.227, 0.4379, 1.516, 0.4379, 1.516, 0.2441, 2.227, 0.2441, 2.227, 1.008, 1.516, 1.008, 1.516, 0.9416, 2.227, 0.9416, 0.00688, 1.008, -0.6401, 1.008, -0.6401, 0.9416, 0.00688, 0.9416, 0.00688, 0.4379, -0.6401, 0.4379, -0.6401, 0.2441, 0.00688, 0.2441, -1.616, 0.4379, -0.6401, 0.4379, -0.6401, 0.504, -1.616, 0.504, 0.00688, 0.1909, -0.6401, 0.1909, -0.6401, 0.002313, 0.00688, 0.002313, -1.616, 0.6812, -0.6401, 0.6812, -0.6401, 0.7473, -1.616, 0.7473, 0.00688, 0.9416, -0.6401, 0.9416, -0.6401, 0.7473, 0.00688, 0.7473, 0.00688, 0.6812, -0.6401, 0.6812, -0.6401, 0.504, 0.00688, 0.504, -1.616, 0.1909, -0.6401, 0.1909, -0.6401, 0.2441, -1.616, 0.2441, 1.516, 0.1909, 2.227, 0.1909, 2.227, 0.2441, 1.516, 0.2441, -1.616, 0.504, -1.616, 0.6812, -1.668, 0.6812, -1.668, 0.504, -1.616, 0.2441, -1.616, 0.4379, -1.668, 0.4379, -1.668, 0.2441, -1.668, 0.1909, -1.668, 0.002313, -1.616, 0.002313, -1.616, 0.1909, -1.668, 0.9416, -1.668, 0.7473, -1.616, 0.7473, -1.616, 0.9416, -1.668, 0.504, -1.668, 0.4379, -1.616, 0.4379, -1.616, 0.504, -1.668, 0.7473, -1.668, 0.6812, -1.616, 0.6812, -1.616, 0.7473, -1.668, 1.008, -1.668, 0.9416, -1.616, 0.9416, -1.616, 1.008, -1.668, 0.2441, -1.668, 0.1909, -1.616, 0.1909, -1.616, 0.2441, 2.227, 0.1909, 2.227, 0.002313, 2.227, 0.002313, 2.227, 0.1909, -0.6401, 0.6812, -1.616, 0.6812, -1.616, 0.504, -0.6401, 0.504, -0.6401, 0.9416, -1.616, 0.9416, -1.616, 0.7473, -0.6401, 0.7473, 1.516, 0.6812, 2.227, 0.6812, 2.227, 0.7473, 1.516, 0.7473, -0.6401, 0.1909, -1.616, 0.1909, -1.616, 0.002313, -0.6401, 0.002313, 1.516, 0.4379, 2.227, 0.4379, 2.227, 0.504, 1.516, 0.504, -0.6401, 0.4379, -1.616, 0.4379, -1.616, 0.2441, -0.6401, 0.2441, -0.6401, 1.008, -1.616, 1.008, -1.616, 0.9416, -0.6401, 0.9416, -1.668, 0.1909, -1.702, 0.2139, -1.832, 0.2139, -1.866, 0.1909, -1.866, 0.01006, -1.832, -0.01287, -1.69, -0.01287, -1.668, 0.001725, -1.668, 0.1909, -1.702, 0.2139, -1.832, 0.2139, -1.866, 0.1909, -1.866, 0.01006, -1.832, -0.01287, -1.69, -0.01287, -1.668, 0.001725, -0.6401, 1.008, -1.616, 1.008, -1.616, 0.9416, -0.6401, 0.9416, -0.6401, 0.4379, -1.616, 0.4379, -1.616, 0.2441, -0.6401, 0.2441, 1.516, 0.4379, 2.227, 0.4379, 2.227, 0.504, 1.516, 0.504, -0.6401, 0.1909, -1.616, 0.1909, -1.616, 0.002313, -0.6401, 0.002313, 1.516, 0.6812, 2.227, 0.6812, 2.227, 0.7473, 1.516, 0.7473, -0.6401, 0.9416, -1.616, 0.9416, -1.616, 0.7473, -0.6401, 0.7473, -0.6401, 0.6812, -1.616, 0.6812, -1.616, 0.504, -0.6401, 0.504, 2.227, 0.1909, 2.227, 0.002313, 2.227, 0.002313, 2.227, 0.1909, -1.668, 0.2441, -1.668, 0.1909, -1.616, 0.1909, -1.616, 0.2441, -1.668, 1.008, -1.668, 0.9416, -1.616, 0.9416, -1.616, 1.008, -1.668, 0.7473, -1.668, 0.6812, -1.616, 0.6812, -1.616, 0.7473, -1.668, 0.504, -1.668, 0.4379, -1.616, 0.4379, -1.616, 0.504, -1.668, 0.9416, -1.668, 0.7473, -1.616, 0.7473, -1.616, 0.9416, -1.668, 0.1909, -1.668, 0.002313, -1.616, 0.002313, -1.616, 0.1909, -1.616, 0.2441, -1.616, 0.4379, -1.668, 0.4379, -1.668, 0.2441, -1.616, 0.504, -1.616, 0.6812, -1.668, 0.6812, -1.668, 0.504, 1.516, 0.1909, 2.227, 0.1909, 2.227, 0.2441, 1.516, 0.2441, -1.616, 0.1909, -0.6401, 0.1909, -0.6401, 0.2441, -1.616, 0.2441, 0.00688, 0.6812, -0.6401, 0.6812, -0.6401, 0.504, 0.00688, 0.504, 0.00688, 0.9416, -0.6401, 0.9416, -0.6401, 0.7473, 0.00688, 0.7473, -1.616, 0.6812, -0.6401, 0.6812, -0.6401, 0.7473, -1.616, 0.7473, 0.00688, 0.1909, -0.6401, 0.1909, -0.6401, 0.002313, 0.00688, 0.002313, -1.616, 0.4379, -0.6401, 0.4379, -0.6401, 0.504, -1.616, 0.504, 0.00688, 0.4379, -0.6401, 0.4379, -0.6401, 0.2441, 0.00688, 0.2441, 0.00688, 1.008, -0.6401, 1.008, -0.6401, 0.9416, 0.00688, 0.9416, 2.227, 1.008, 1.516, 1.008, 1.516, 0.9416, 2.227, 0.9416, 2.227, 0.4379, 1.516, 0.4379, 1.516, 0.2441, 2.227, 0.2441, 2.227, 0.1909, 1.516, 0.1909, 1.516, 0.002313, 2.227, 0.002313, 2.227, 0.9416, 1.516, 0.9416, 1.516, 0.7473, 2.227, 0.7473, 2.227, 0.6812, 1.516, 0.6812, 1.516, 0.504, 2.227, 0.504, 0.9862, 0.1909, 1.516, 0.1909, 1.516, 0.2441, 0.9862, 0.2441, 2.476, 0.1896, 2.424, 0.2243, 2.28, 0.2243, 2.228, 0.1896, 2.228, 0.00278, 2.269, -0.02453, 2.424, -0.02453, 2.476, 0.01011, 2.227, 0.6812, 2.227, 0.504, 2.227, 0.504, 2.227, 0.6812, 2.227, 0.7473, 2.227, 0.6812, 2.227, 0.6812, 2.227, 0.7473, 2.227, 0.2441, 2.227, 0.1909, 2.227, 0.1909, 2.227, 0.2441, 2.227, 0.9416, 2.227, 0.7473, 2.227, 0.7473, 2.227, 0.9416, 2.227, 0.4379, 2.227, 0.2441, 2.227, 0.2441, 2.227, 0.4379, 2.227, 0.504, 2.227, 0.4379, 2.227, 0.4379, 2.227, 0.504, 2.227, 1.008, 2.227, 0.9416, 2.227, 0.9416, 2.227, 1.008, 0.9862, 0.6812, 1.516, 0.6812, 1.516, 0.7473, 0.9862, 0.7473, 0.9862, 0.4379, 1.516, 0.4379, 1.516, 0.504, 0.9862, 0.504, -0.6401, 0.4379, 0.00688, 0.4379, 0.00688, 0.504, -0.6401, 0.504, -0.6401, 0.6812, 0.00688, 0.6812, 0.00688, 0.7473, -0.6401, 0.7473, -0.6401, 0.1909, 0.00688, 0.1909, 0.00688, 0.2441, -0.6401, 0.2441, 0.9862, 1.008, 0.00688, 1.008, 0.00688, 0.9416, 0.9862, 0.9416, 0.9862, 0.4379, 0.00688, 0.4379, 0.00688, 0.2441, 0.9862, 0.2441, 0.9862, 0.1909, 0.00688, 0.1909, 0.00688, 0.002313, 0.9862, 0.002313, 0.9862, 0.9416, 0.00688, 0.9416, 0.00688, 0.7473, 0.9862, 0.7473, 0.9862, 0.6812, 0.00688, 0.6812, 0.00688, 0.504, 0.9862, 0.504, 1.516, 0.6812, 0.9862, 0.6812, 0.9862, 0.504, 1.516, 0.504, 1.516, 0.9416, 0.9862, 0.9416, 0.9862, 0.7473, 1.516, 0.7473, 1.516, 0.1909, 0.9862, 0.1909, 0.9862, 0.002313, 1.516, 0.002313, 1.516, 0.4379, 0.9862, 0.4379, 0.9862, 0.2441, 1.516, 0.2441, 1.516, 1.008, 0.9862, 1.008, 0.9862, 0.9416, 1.516, 0.9416, 0.00688, 0.4379, 0.9862, 0.4379, 0.9862, 0.504, 0.00688, 0.504, 0.00688, 0.6812, 0.9862, 0.6812, 0.9862, 0.7473, 0.00688, 0.7473, 0.00688, 0.1909, 0.9862, 0.1909, 0.9862, 0.2441, 0.00688, 0.2441, -1.668, 0.1909, -1.702, 0.2139, -1.832, 0.2139, -1.866, 0.1909, -1.866, 0.01006, -1.832, -0.01287, -1.69, -0.01287, -1.668, 0.001725, -0.6401, 1.008, -1.616, 1.008, -1.616, 0.9416, -0.6401, 0.9416, -0.6401, 0.4379, -1.616, 0.4379, -1.616, 0.2441, -0.6401, 0.2441, 1.516, 0.4379, 2.227, 0.4379, 2.227, 0.504, 1.516, 0.504, -0.6401, 0.1909, -1.616, 0.1909, -1.616, 0.002313, -0.6401, 0.002313, 1.516, 0.6812, 2.227, 0.6812, 2.227, 0.7473, 1.516, 0.7473, -0.6401, 0.9416, -1.616, 0.9416, -1.616, 0.7473, -0.6401, 0.7473, -0.6401, 0.6812, -1.616, 0.6812, -1.616, 0.504, -0.6401, 0.504, 2.227, 0.1909, 2.227, 0.002313, 2.227, 0.002313, 2.227, 0.1909, -1.668, 0.2441, -1.668, 0.1909, -1.616, 0.1909, -1.616, 0.2441, -1.668, 1.008, -1.668, 0.9416, -1.616, 0.9416, -1.616, 1.008, -1.668, 0.7473, -1.668, 0.6812, -1.616, 0.6812, -1.616, 0.7473, -1.668, 0.504, -1.668, 0.4379, -1.616, 0.4379, -1.616, 0.504, -1.668, 0.9416, -1.668, 0.7473, -1.616, 0.7473, -1.616, 0.9416, -1.668, 0.1909, -1.668, 0.002313, -1.616, 0.002313, -1.616, 0.1909, -1.616, 0.2441, -1.616, 0.4379, -1.668, 0.4379, -1.668, 0.2441, -1.616, 0.504, -1.616, 0.6812, -1.668, 0.6812, -1.668, 0.504, 1.516, 0.1909, 2.227, 0.1909, 2.227, 0.2441, 1.516, 0.2441, -1.616, 0.1909, -0.6401, 0.1909, -0.6401, 0.2441, -1.616, 0.2441, 0.00688, 0.6812, -0.6401, 0.6812, -0.6401, 0.504, 0.00688, 0.504, 0.00688, 0.9416, -0.6401, 0.9416, -0.6401, 0.7473, 0.00688, 0.7473, -1.616, 0.6812, -0.6401, 0.6812, -0.6401, 0.7473, -1.616, 0.7473, 0.00688, 0.1909, -0.6401, 0.1909, -0.6401, 0.002313, 0.00688, 0.002313, -1.616, 0.4379, -0.6401, 0.4379, -0.6401, 0.504, -1.616, 0.504, 0.00688, 0.4379, -0.6401, 0.4379, -0.6401, 0.2441, 0.00688, 0.2441, 0.00688, 1.008, -0.6401, 1.008, -0.6401, 0.9416, 0.00688, 0.9416, 2.227, 1.008, 1.516, 1.008, 1.516, 0.9416, 2.227, 0.9416, 2.227, 0.4379, 1.516, 0.4379, 1.516, 0.2441, 2.227, 0.2441, 2.227, 0.1909, 1.516, 0.1909, 1.516, 0.002313, 2.227, 0.002313, 2.227, 0.9416, 1.516, 0.9416, 1.516, 0.7473, 2.227, 0.7473, 2.227, 0.6812, 1.516, 0.6812, 1.516, 0.504, 2.227, 0.504, 0.9862, 0.1909, 1.516, 0.1909, 1.516, 0.2441, 0.9862, 0.2441, 2.476, 0.1896, 2.424, 0.2243, 2.28, 0.2243, 2.228, 0.1896, 2.228, 0.00278, 2.269, -0.02453, 2.424, -0.02453, 2.476, 0.01011, 2.227, 0.6812, 2.227, 0.504, 2.227, 0.504, 2.227, 0.6812, 2.227, 0.7473, 2.227, 0.6812, 2.227, 0.6812, 2.227, 0.7473, 2.227, 0.2441, 2.227, 0.1909, 2.227, 0.1909, 2.227, 0.2441, 2.227, 0.9416, 2.227, 0.7473, 2.227, 0.7473, 2.227, 0.9416, 2.227, 0.4379, 2.227, 0.2441, 2.227, 0.2441, 2.227, 0.4379, 2.227, 0.504, 2.227, 0.4379, 2.227, 0.4379, 2.227, 0.504, 2.227, 1.008, 2.227, 0.9416, 2.227, 0.9416, 2.227, 1.008, 0.9862, 0.6812, 1.516, 0.6812, 1.516, 0.7473, 0.9862, 0.7473, 0.9862, 0.4379, 1.516, 0.4379, 1.516, 0.504, 0.9862, 0.504, -0.6401, 0.4379, 0.00688, 0.4379, 0.00688, 0.504, -0.6401, 0.504, -0.6401, 0.6812, 0.00688, 0.6812, 0.00688, 0.7473, -0.6401, 0.7473, -0.6401, 0.1909, 0.00688, 0.1909, 0.00688, 0.2441, -0.6401, 0.2441, 0.9862, 1.008, 0.00688, 1.008, 0.00688, 0.9416, 0.9862, 0.9416, 0.9862, 0.4379, 0.00688, 0.4379, 0.00688, 0.2441, 0.9862, 0.2441, 0.9862, 0.1909, 0.00688, 0.1909, 0.00688, 0.002313, 0.9862, 0.002313, 0.9862, 0.9416, 0.00688, 0.9416, 0.00688, 0.7473, 0.9862, 0.7473, 0.9862, 0.6812, 0.00688, 0.6812, 0.00688, 0.504, 0.9862, 0.504, 1.516, 0.6812, 0.9862, 0.6812, 0.9862, 0.504, 1.516, 0.504, 1.516, 0.9416, 0.9862, 0.9416, 0.9862, 0.7473, 1.516, 0.7473, 1.516, 0.1909, 0.9862, 0.1909, 0.9862, 0.002313, 1.516, 0.002313, 1.516, 0.4379, 0.9862, 0.4379, 0.9862, 0.2441, 1.516, 0.2441, 1.516, 1.008, 0.9862, 1.008, 0.9862, 0.9416, 1.516, 0.9416, 0.00688, 0.4379, 0.9862, 0.4379, 0.9862, 0.504, 0.00688, 0.504, 0.00688, 0.6812, 0.9862, 0.6812, 0.9862, 0.7473, 0.00688, 0.7473, 0.00688, 0.1909, 0.9862, 0.1909, 0.9862, 0.2441, 0.00688, 0.2441])
me_dn_ceiling_big_beam_1.materials.append(mat_material_beam)
me_dn_ceiling_big_beam_1.use_remesh_preserve_volume = False
me_dn_ceiling_big_beam_1.use_remesh_preserve_attributes = False
me_dn_ceiling_big_beam_1.use_mirror_vertex_groups = False
me_dn_ceiling_big_beam_1.update()
me_dn_ceiling_big_2 = bpy.data.meshes.new('Dn_Ceiling_Big_2')
me_dn_ceiling_big_2.from_pydata([(2.0, -2.0, 4.2), (2.0, 2.0, 4.2), (-2.0, 2.0, 4.2), (-2.0, -2.0, 4.2), (2.0, 1.8, 4.2), (2.0, 2.0, 4.0), (-2.0, 2.0, 4.0), (-2.0, -2.0, 4.0), (4.768e-07, -2.0, 5.2), (0.0, 2.0, 5.2), (2.0, -1.8, 4.2), (-9.537e-07, 2.0, 5.0), (2.0, -2.0, 4.0), (1.589e-07, 1.8, 5.2), (-2.0, -1.8, 4.0), (-2.0, -1.8, 4.2), (-2.0, 1.8, 4.2), (-2.0, 1.8, 4.0), (-2.384e-07, -2.0, 5.0), (3.179e-07, -1.8, 5.2), (2.0, -1.8, 4.0), (2.0, 1.8, 4.0), (-4.768e-07, -1.8, 5.0), (-7.153e-07, 1.8, 5.0)], [], [(13, 9, 2, 16), (11, 5, 6), (4, 21, 5, 1), (9, 11, 6, 2), (15, 14, 7, 3), (18, 8, 3, 7), (12, 0, 8, 18), (1, 5, 11, 9), (21, 23, 17), (4, 1, 9, 13), (10, 4, 13, 19), (2, 6, 17, 16), (20, 22, 23, 21), (14, 20, 12, 7), (0, 10, 19, 8), (16, 17, 14, 15), (0, 12, 20, 10), (10, 20, 21, 4), (20, 14, 22), (22, 14, 17, 23), (8, 19, 15, 3), (19, 13, 16, 15), (12, 18, 7), (6, 5, 21, 17)])
_uv = me_dn_ceiling_big_2.uv_layers.new(name='UVMap')
_uv.uv.foreach_set('vector', [1.0, 1.777, 1.0, 1.876, 0.005859, 1.878, 0.0, 1.777, 1.0, 2.375, 0.005859, 1.878, 1.996, 1.878, 1.9, -0.1235, 1.9, -0.2251, 2.0, -0.2251, 2.0, -0.1235, 1.0, 2.472, 1.0, 2.375, 1.996, 1.878, 1.996, 1.974, 1.9, -0.1235, 1.9, -0.2251, 2.0, -0.2251, 2.0, -0.1235, 1.0, 2.375, 1.0, 2.472, 0.003906, 1.974, 0.005859, 1.878, 1.996, 1.878, 1.996, 1.974, 1.0, 2.472, 1.0, 2.375, 0.003906, 1.974, 0.005859, 1.878, 1.0, 2.375, 1.0, 2.472, 1.996, 1.878, 1.0, 2.375, 0.005859, 1.878, 2.0, 1.777, 1.996, 1.878, 1.0, 1.876, 1.0, 1.777, 2.0, -0.02393, 2.0, 1.777, 1.0, 1.777, 1.0, -0.02393, 0.0, -0.1235, 0.0, -0.2251, 0.09961, -0.2251, 0.09961, -0.1235, 2.0, 1.777, 1.0, 1.777, 1.0, -0.02393, 2.0, -0.02393, 0.0, 1.777, 2.0, 1.777, 1.996, 1.878, 0.005859, 1.878, 2.0, -0.1235, 2.0, -0.02393, 1.0, -0.02393, 1.0, -0.1235, 0.09961, -0.1235, 0.09961, -0.2251, 1.9, -0.2251, 1.9, -0.1235, 0.0, -0.1235, 0.0, -0.2251, 0.09961, -0.2251, 0.09961, -0.1235, 0.09961, -0.1235, 0.09961, -0.2251, 1.9, -0.2251, 1.9, -0.1235, 1.996, 1.878, 0.005859, 1.878, 1.0, 2.375, 1.0, 1.777, 0.0, 1.777, 0.0, -0.02393, 1.0, -0.02393, 1.0, -0.1235, 1.0, -0.02393, 0.0, -0.02393, 0.0, -0.1235, 1.0, -0.02393, 1.0, 1.777, 0.0, 1.777, 0.0, -0.02393, 1.996, 1.878, 1.0, 2.375, 0.005859, 1.878, 0.0, -0.1235, 2.0, -0.1235, 2.0, -0.02393, 0.0, -0.02393])
me_dn_ceiling_big_2.materials.append(mat_material_base)
me_dn_ceiling_big_2.use_remesh_preserve_volume = False
me_dn_ceiling_big_2.use_remesh_preserve_attributes = False
me_dn_ceiling_big_2.use_mirror_vertex_groups = False
me_dn_ceiling_big_2.update()
me_dn_ceiling_big_1 = bpy.data.meshes.new('Dn_Ceiling_Big_1')
me_dn_ceiling_big_1.from_pydata([(2.0, -2.0, 4.2), (2.0, 2.0, 4.2), (-2.0, 2.0, 4.2), (-2.0, -2.0, 4.2), (2.0, -2.0, 4.0), (2.0, 2.0, 4.0), (-2.0, 2.0, 4.0), (-2.0, -2.0, 4.0)], [], [(0, 1, 2, 3), (4, 7, 6, 5), (0, 4, 5, 1), (1, 5, 6, 2), (2, 6, 7, 3), (4, 0, 3, 7)])
_uv = me_dn_ceiling_big_1.uv_layers.new(name='UVMap')
_uv.uv.foreach_set('vector', [1.0, 0.0, 1.0, 2.0, -1.0, 2.0, -1.0, 0.0, 1.0, 2.0, -1.0, 2.0, -1.0, 0.0, 1.0, 0.0, 1.0, -1.192e-07, 1.0, -0.07412, 3.0, -0.07412, 3.0, 0.0, 3.0, 0.0, 3.0, -0.07412, 5.0, -0.07412, 5.0, 0.0, 5.0, 0.0, 5.0, -0.07412, 7.0, -0.07412, 7.0, 0.0, 1.0, -0.07412, 1.0, 1.192e-07, -1.0, 0.0, -1.0, -0.07412])
me_dn_ceiling_big_1.materials.append(mat_material_base)
me_dn_ceiling_big_1.use_remesh_preserve_volume = False
me_dn_ceiling_big_1.use_remesh_preserve_attributes = False
me_dn_ceiling_big_1.use_mirror_vertex_groups = False
me_dn_ceiling_big_1.update()
me_dn_ceiling = bpy.data.meshes.new('Dn_Ceiling')
me_dn_ceiling.from_pydata([(1.0, -1.0, 4.2), (1.0, 1.0, 4.2), (-1.0, 1.0, 4.2), (-1.0, -1.0, 4.2), (1.0, -1.0, 4.0), (1.0, 1.0, 4.0), (-1.0, 1.0, 4.0), (-1.0, -1.0, 4.0)], [], [(0, 1, 2, 3), (4, 7, 6, 5), (0, 4, 5, 1), (1, 5, 6, 2), (2, 6, 7, 3), (4, 0, 3, 7)])
_uv = me_dn_ceiling.uv_layers.new(name='UVMap')
_uv.uv.foreach_set('vector', [1.0, 1.0, 1.0, 3.958e-07, 7.915e-08, 3.958e-07, 2.375e-07, 1.0, 1.0, 1.0, 1.583e-07, 1.0, 0.0, 5.541e-07, 1.0, 0.0, 1.105, 1.003, 1.005, 1.003, 1.005, 0.003185, 1.105, 0.003186, 1.0, -0.09372, 1.0, 0.006276, 3.162e-05, 0.006276, 3.18e-05, -0.09372, -0.002396, 1.004, -0.1024, 1.004, -0.1024, 0.00393, -0.002396, 0.00393, 3.165e-05, 1.1, 3.189e-05, 1.0, 1.0, 1.0, 1.0, 1.1])
me_dn_ceiling.materials.append(mat_material_base)
me_dn_ceiling.use_remesh_preserve_volume = False
me_dn_ceiling.use_remesh_preserve_attributes = False
me_dn_ceiling.use_mirror_vertex_groups = False
me_dn_ceiling.update()

# ---- objects
ob_dn_ceiling_big_beam_1 = bpy.data.objects.new('Dn_Ceiling_Big_Beam_1', me_dn_ceiling_big_beam_1)
ob_dn_ceiling_big_2 = bpy.data.objects.new('Dn_Ceiling_Big_2', me_dn_ceiling_big_2)
ob_lamp_003 = bpy.data.objects.new('Lamp.003', light_lamp_003)
ob_lamp_002 = bpy.data.objects.new('Lamp.002', light_lamp_002)
ob_lamp_001 = bpy.data.objects.new('Lamp.001', light_lamp_001)
ob_dn_ceiling_big_1 = bpy.data.objects.new('Dn_Ceiling_Big_1', me_dn_ceiling_big_1)
ob_lamp = bpy.data.objects.new('Lamp', light_lamp)
ob_camera = bpy.data.objects.new('Camera', cam_camera)
ob_dn_ceiling_1 = bpy.data.objects.new('Dn_Ceiling_1', me_dn_ceiling)

# ---- transforms, parenting, visibility, modifiers, constraints
ob_dn_ceiling_big_beam_1.location = (-4.0, 0.0, 0.0)
ob_dn_ceiling_big_beam_1.lineart.crease_threshold = 0.0
ob_dn_ceiling_big_2.location = (-4.0, 0.0, 0.0)
ob_dn_ceiling_big_2.lock_rotations_4d = False
ob_dn_ceiling_big_2.empty_display_type = 'ARROWS'
ob_dn_ceiling_big_2.lineart.crease_threshold = 0.0
ob_lamp_003.location = (4.0, 0.0, 2.0)
ob_lamp_003.rotation_euler = (0.6503, 0.05522, 1.866)
ob_lamp_003.lock_rotations_4d = False
ob_lamp_003.empty_display_type = 'ARROWS'
ob_lamp_003.color = (0.0, 0.0, 0.0, 0.0)
ob_lamp_003.hide_viewport = True
ob_lamp_003.hide_select = True
ob_lamp_003.lineart.crease_threshold = 0.0
ob_lamp_002.location = (-4.0, 0.0, 2.0)
ob_lamp_002.rotation_euler = (0.6503, 0.05522, 1.866)
ob_lamp_002.lock_rotations_4d = False
ob_lamp_002.empty_display_type = 'ARROWS'
ob_lamp_002.color = (0.0, 0.0, 0.0, 0.0)
ob_lamp_002.hide_viewport = True
ob_lamp_002.hide_select = True
ob_lamp_002.lineart.crease_threshold = 0.0
ob_lamp_001.location = (-4.0, 0.0, 6.0)
ob_lamp_001.rotation_euler = (0.6503, 0.05522, 1.866)
ob_lamp_001.lock_rotations_4d = False
ob_lamp_001.empty_display_type = 'ARROWS'
ob_lamp_001.color = (0.0, 0.0, 0.0, 0.0)
ob_lamp_001.hide_viewport = True
ob_lamp_001.hide_select = True
ob_lamp_001.lineart.crease_threshold = 0.0
ob_dn_ceiling_big_1.location = (4.0, 0.0, 0.0)
ob_dn_ceiling_big_1.lock_rotations_4d = False
ob_dn_ceiling_big_1.empty_display_type = 'ARROWS'
ob_dn_ceiling_big_1.lineart.crease_threshold = 0.0
ob_lamp.location = (4.0, 0.0, 6.0)
ob_lamp.rotation_euler = (0.6503, 0.05522, 1.866)
ob_lamp.lock_rotations_4d = False
ob_lamp.empty_display_type = 'ARROWS'
ob_lamp.color = (0.0, 0.0, 0.0, 0.0)
ob_lamp.hide_viewport = True
ob_lamp.hide_select = True
ob_lamp.lineart.crease_threshold = 0.0
ob_camera.location = (7.481, -6.508, 5.344)
ob_camera.rotation_euler = (1.109, 0.0, 0.8149)
ob_camera.lock_rotations_4d = False
ob_camera.empty_display_type = 'ARROWS'
ob_camera.color = (0.0, 0.0, 0.0, 0.0)
ob_camera.hide_viewport = True
ob_camera.hide_select = True
ob_camera.display_type = 'WIRE'
ob_camera.lineart.crease_threshold = 0.0
ob_dn_ceiling_1.location = (0.0, 0.0, 0.0)
ob_dn_ceiling_1.lock_rotations_4d = False
ob_dn_ceiling_1.empty_display_type = 'ARROWS'
ob_dn_ceiling_1.lineart.crease_threshold = 0.0

# ---- collection membership
col_collection_1.objects.link(ob_dn_ceiling_big_beam_1)
col_collection_1.objects.link(ob_dn_ceiling_big_2)
col_collection_1.objects.link(ob_lamp_003)
col_collection_1.objects.link(ob_lamp_002)
col_collection_1.objects.link(ob_lamp_001)
col_collection_1.objects.link(ob_dn_ceiling_big_1)
col_collection_1.objects.link(ob_lamp)
col_collection_1.objects.link(ob_camera)
col_collection_1.objects.link(ob_dn_ceiling_1)
col_collection_2.objects.link(ob_lamp_003)
col_collection_2.objects.link(ob_lamp_002)
col_collection_2.objects.link(ob_lamp_001)
col_collection_2.objects.link(ob_lamp)
col_collection_2.objects.link(ob_camera)
col_collection_3.objects.link(ob_lamp_003)
col_collection_3.objects.link(ob_lamp_002)
col_collection_3.objects.link(ob_lamp_001)
col_collection_3.objects.link(ob_lamp)
col_collection_3.objects.link(ob_camera)
col_collection_4.objects.link(ob_lamp_003)
col_collection_4.objects.link(ob_lamp_002)
col_collection_4.objects.link(ob_lamp_001)
col_collection_4.objects.link(ob_lamp)
col_collection_4.objects.link(ob_camera)
col_collection_5.objects.link(ob_lamp_003)
col_collection_5.objects.link(ob_lamp_002)
col_collection_5.objects.link(ob_lamp_001)
col_collection_5.objects.link(ob_lamp)
col_collection_5.objects.link(ob_camera)
col_collection_6.objects.link(ob_lamp_003)
col_collection_6.objects.link(ob_lamp_002)
col_collection_6.objects.link(ob_lamp_001)
col_collection_6.objects.link(ob_lamp)
col_collection_6.objects.link(ob_camera)
col_collection_7.objects.link(ob_lamp_003)
col_collection_7.objects.link(ob_lamp_002)
col_collection_7.objects.link(ob_lamp_001)
col_collection_7.objects.link(ob_lamp)
col_collection_7.objects.link(ob_camera)
col_collection_8.objects.link(ob_lamp_003)
col_collection_8.objects.link(ob_lamp_002)
col_collection_8.objects.link(ob_lamp_001)
col_collection_8.objects.link(ob_lamp)
col_collection_8.objects.link(ob_camera)
col_collection_9.objects.link(ob_lamp_003)
col_collection_9.objects.link(ob_lamp_002)
col_collection_9.objects.link(ob_lamp_001)
col_collection_9.objects.link(ob_lamp)
col_collection_9.objects.link(ob_camera)
col_collection_10.objects.link(ob_lamp_003)
col_collection_10.objects.link(ob_lamp_002)
col_collection_10.objects.link(ob_lamp_001)
col_collection_10.objects.link(ob_lamp)
col_collection_10.objects.link(ob_camera)
col_collection_11.objects.link(ob_lamp_003)
col_collection_11.objects.link(ob_lamp_002)
col_collection_11.objects.link(ob_lamp_001)
col_collection_11.objects.link(ob_lamp)
col_collection_11.objects.link(ob_camera)
col_collection_12.objects.link(ob_lamp_003)
col_collection_12.objects.link(ob_lamp_002)
col_collection_12.objects.link(ob_lamp_001)
col_collection_12.objects.link(ob_lamp)
col_collection_12.objects.link(ob_camera)
col_collection_13.objects.link(ob_lamp_003)
col_collection_13.objects.link(ob_lamp_002)
col_collection_13.objects.link(ob_lamp_001)
col_collection_13.objects.link(ob_lamp)
col_collection_13.objects.link(ob_camera)
col_collection_14.objects.link(ob_lamp_003)
col_collection_14.objects.link(ob_lamp_002)
col_collection_14.objects.link(ob_lamp_001)
col_collection_14.objects.link(ob_lamp)
col_collection_14.objects.link(ob_camera)
col_collection_15.objects.link(ob_lamp_003)
col_collection_15.objects.link(ob_lamp_002)
col_collection_15.objects.link(ob_lamp_001)
col_collection_15.objects.link(ob_lamp)
col_collection_15.objects.link(ob_camera)
col_collection_16.objects.link(ob_lamp_003)
col_collection_16.objects.link(ob_lamp_002)
col_collection_16.objects.link(ob_lamp_001)
col_collection_16.objects.link(ob_lamp)
col_collection_16.objects.link(ob_camera)
col_collection_17.objects.link(ob_lamp_003)
col_collection_17.objects.link(ob_lamp_002)
col_collection_17.objects.link(ob_lamp_001)
col_collection_17.objects.link(ob_lamp)
col_collection_17.objects.link(ob_camera)
col_collection_18.objects.link(ob_lamp_003)
col_collection_18.objects.link(ob_lamp_002)
col_collection_18.objects.link(ob_lamp_001)
col_collection_18.objects.link(ob_lamp)
col_collection_18.objects.link(ob_camera)
col_collection_19.objects.link(ob_lamp_003)
col_collection_19.objects.link(ob_lamp_002)
col_collection_19.objects.link(ob_lamp_001)
col_collection_19.objects.link(ob_lamp)
col_collection_19.objects.link(ob_camera)
col_collection_20.objects.link(ob_lamp_003)
col_collection_20.objects.link(ob_lamp_002)
col_collection_20.objects.link(ob_lamp_001)
col_collection_20.objects.link(ob_lamp)
col_collection_20.objects.link(ob_camera)

# ---- scene / render settings (as saved in the file)
scene.camera = ob_camera
scene.frame_start = 1; scene.frame_end = 250; scene.frame_set(1)
scene.render.engine = 'BLENDER_EEVEE_NEXT'
scene.render.resolution_percentage = 50
scene.render.dither_intensity = 0.0
scene.cycles.use_denoising = False
scene.cycles.samples = 128
scene.cycles.sampling_pattern = 'TABULATED_SOBOL'
scene.cycles.use_adaptive_sampling = False
scene.cycles.use_light_tree = False
scene.cycles.blur_glossy = 0.0
scene.cycles.sample_clamp_indirect = 0.0
scene.view_settings.view_transform = 'Standard'
bpy.context.view_layer.update()
